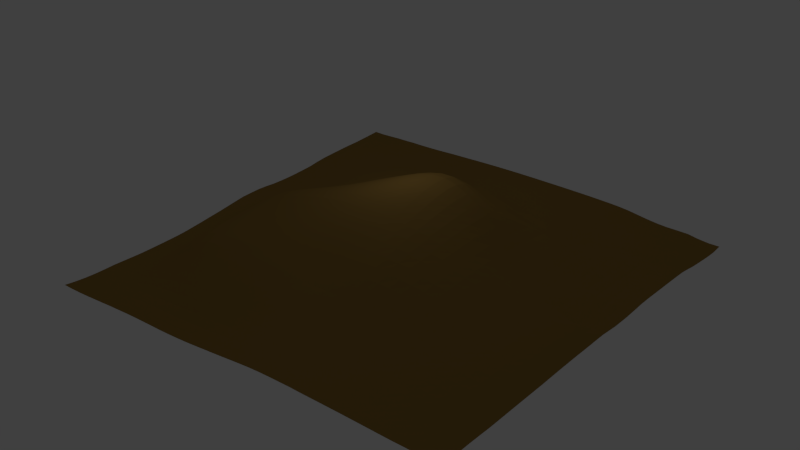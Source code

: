 # Source: level1.blend  (saved by Blender 2.75.0; exported with 4.5.12 LTS)
import bpy
from mathutils import Matrix  # noqa: F401  (used for matrix-valued properties, if any)

bpy.ops.wm.read_factory_settings(use_empty=True)
scene = bpy.context.scene
scene.name = 'Scene'

# ---- collections
col_collection_1 = bpy.data.collections.new('Collection 1'); scene.collection.children.link(col_collection_1)

# ---- materials (node trees are filled in below, after node groups)
mat_ground = bpy.data.materials.new('Ground')
mat_ground.alpha_threshold = 0.0
mat_ground.use_transparent_shadow = False
mat_ground.diffuse_color = (0.3264, 0.194, 0.04855, 1.0)
mat_ground.roughness = 0.5

# ---- material node trees

# ---- world
world_world = bpy.data.worlds.new('World'); scene.world = world_world
world_world.color = (0.05088, 0.05088, 0.05088)
world_world.use_sun_shadow = False
world_world.sun_shadow_jitter_overblur = 0.0
world_world.cycles.sampling_method = 'MANUAL'
world_world.cycles.sample_map_resolution = 256

# ---- lights
light_point = bpy.data.lights.new('Point', 'POINT')
light_point.transmission_factor = 0.0
light_point.energy = 1.5e+04
light_point.shadow_buffer_clip_start = 0.5
light_point.shadow_soft_size = 0.1
light_point.shadow_maximum_resolution = 0.006
light_point.use_absolute_resolution = True
light_point.cycles.use_multiple_importance_sampling = False

# ---- meshes
me_level = bpy.data.meshes.new('Level')
me_level.from_pydata([(-9.873, -10.05, -0.8137), (-9.362, -10.04, -0.8186), (-8.839, -10.04, -0.8019), (-8.333, -10.04, -0.7713), (-7.833, -10.04, -0.7335), (-7.332, -10.04, -0.6964), (-6.828, -10.03, -0.6628), (-6.323, -10.03, -0.6329), (-5.816, -10.02, -0.6084), (-5.306, -10.01, -0.5929), (-4.794, -10.0, -0.5869), (-4.28, -9.987, -0.5865), (-3.766, -9.971, -0.5903), (-3.254, -9.956, -0.5832), (-2.744, -9.944, -0.5638), (-2.236, -9.935, -0.532), (-1.73, -9.929, -0.4873), (-1.225, -9.93, -0.4332), (-0.7206, -9.939, -0.3729), (-0.2169, -9.95, -0.3079), (0.2867, -9.961, -0.2409), (0.7904, -9.972, -0.1749), (1.295, -9.982, -0.1171), (1.802, -9.99, -0.07487), (2.312, -9.996, -0.04674), (2.822, -10.0, -0.02836), (3.334, -10.0, -0.01623), (3.847, -10.01, -0.009025), (4.36, -10.01, -0.004557), (4.874, -10.01, -0.0002155), (5.387, -10.01, 0.002778), (5.901, -10.01, 0.003577), (6.414, -10.01, 0.00236), (6.926, -10.01, -9.161e-05), (7.438, -10.01, -0.002546), (7.95, -10.01, -0.004075), (8.463, -10.0, -0.004501), (8.975, -10.0, -0.004447), (9.487, -10.0, -0.004643), (9.999, -9.999, -0.005684), (-9.857, -9.54, -0.8666), (-9.337, -9.535, -0.8563), (-8.821, -9.532, -0.8321), (-8.325, -9.541, -0.7964), (-7.832, -9.551, -0.7528), (-7.335, -9.559, -0.705), (-6.835, -9.562, -0.6572), (-6.333, -9.563, -0.6137), (-5.826, -9.562, -0.5792), (-5.316, -9.557, -0.5561), (-4.803, -9.547, -0.5442), (-4.287, -9.535, -0.5444), (-3.771, -9.52, -0.5445), (-3.259, -9.507, -0.5258), (-2.75, -9.496, -0.4958), (-2.242, -9.489, -0.4573), (-1.736, -9.484, -0.4096), (-1.23, -9.483, -0.3541), (-0.7239, -9.487, -0.2922), (-0.2175, -9.495, -0.2258), (0.2892, -9.506, -0.1564), (0.7956, -9.516, -0.08803), (1.302, -9.526, -0.02871), (1.81, -9.532, 0.01535), (2.319, -9.537, 0.04474), (2.829, -9.54, 0.06262), (3.34, -9.543, 0.07217), (3.852, -9.545, 0.07528), (4.367, -9.549, 0.07714), (4.884, -9.552, 0.07886), (5.401, -9.554, 0.07838), (5.918, -9.552, 0.07408), (6.433, -9.547, 0.06555), (6.947, -9.54, 0.05388), (7.459, -9.531, 0.04083), (7.969, -9.521, 0.02799), (8.478, -9.512, 0.01674), (8.986, -9.503, 0.007258), (9.494, -9.495, -0.001351), (10.0, -9.488, -0.009347), (-9.84, -9.031, -0.8954), (-9.319, -9.029, -0.8788), (-8.819, -9.037, -0.851), (-8.327, -9.053, -0.8112), (-7.836, -9.069, -0.759), (-7.343, -9.082, -0.6986), (-6.846, -9.09, -0.6349), (-6.345, -9.096, -0.5761), (-5.84, -9.098, -0.5292), (-5.33, -9.098, -0.4952), (-4.817, -9.092, -0.4733), (-4.3, -9.084, -0.4657), (-3.784, -9.074, -0.452), (-3.272, -9.063, -0.4231), (-2.762, -9.055, -0.3898), (-2.252, -9.048, -0.3514), (-1.744, -9.044, -0.306), (-1.236, -9.043, -0.2537), (-0.7267, -9.044, -0.1939), (-0.2172, -9.049, -0.1267), (0.2922, -9.057, -0.05589), (0.8011, -9.065, 0.01251), (1.309, -9.073, 0.07122), (1.818, -9.078, 0.1154), (2.327, -9.082, 0.1454), (2.837, -9.085, 0.1636), (3.348, -9.087, 0.1729), (3.861, -9.09, 0.1754), (4.378, -9.094, 0.1766), (4.898, -9.097, 0.176), (5.419, -9.097, 0.1707), (5.939, -9.092, 0.1593), (6.457, -9.083, 0.1423), (6.972, -9.07, 0.121), (7.483, -9.055, 0.09649), (7.991, -9.038, 0.07087), (8.497, -9.021, 0.04628), (9.0, -9.006, 0.02443), (9.503, -8.991, 0.004405), (10.01, -8.978, -0.01457), (-9.83, -8.523, -0.9091), (-9.32, -8.532, -0.8905), (-8.826, -8.549, -0.8602), (-8.337, -8.571, -0.8142), (-7.847, -8.59, -0.7488), (-7.356, -8.605, -0.6711), (-6.862, -8.618, -0.5898), (-6.363, -8.627, -0.5127), (-5.859, -8.633, -0.4491), (-5.351, -8.636, -0.3978), (-4.838, -8.634, -0.3586), (-4.323, -8.629, -0.3253), (-3.81, -8.622, -0.2877), (-3.297, -8.616, -0.2524), (-2.783, -8.61, -0.2218), (-2.27, -8.606, -0.1905), (-1.758, -8.603, -0.152), (-1.246, -8.602, -0.1062), (-0.7331, -8.603, -0.0546), (-0.2194, -8.606, 0.005626), (0.2939, -8.612, 0.07052), (0.8059, -8.618, 0.1343), (1.317, -8.624, 0.1894), (1.827, -8.628, 0.2313), (2.337, -8.631, 0.2602), (2.848, -8.634, 0.2778), (3.359, -8.636, 0.2866), (3.873, -8.639, 0.2891), (4.392, -8.643, 0.2897), (4.915, -8.645, 0.2867), (5.44, -8.642, 0.2761), (5.964, -8.634, 0.2579), (6.485, -8.62, 0.2329), (7.002, -8.602, 0.2019), (7.513, -8.58, 0.166), (8.019, -8.557, 0.1274), (8.52, -8.533, 0.08791), (9.019, -8.51, 0.05032), (9.516, -8.489, 0.01594), (10.01, -8.468, -0.01668), (-9.829, -8.018, -0.9083), (-9.329, -8.038, -0.8893), (-8.84, -8.064, -0.8563), (-8.353, -8.089, -0.8018), (-7.865, -8.111, -0.7207), (-7.376, -8.128, -0.622), (-6.884, -8.143, -0.5182), (-6.388, -8.155, -0.418), (-5.886, -8.165, -0.3299), (-5.379, -8.17, -0.2523), (-4.869, -8.17, -0.1846), (-4.357, -8.167, -0.1262), (-3.844, -8.164, -0.07748), (-3.328, -8.162, -0.03881), (-2.812, -8.16, -0.00855), (-2.296, -8.159, 0.01778), (-1.779, -8.159, 0.04815), (-1.262, -8.159, 0.08338), (-0.7438, -8.161, 0.1229), (-0.2248, -8.164, 0.1712), (0.2935, -8.168, 0.2253), (0.8099, -8.173, 0.2796), (1.324, -8.177, 0.3276), (1.837, -8.181, 0.3646), (2.349, -8.184, 0.3901), (2.86, -8.186, 0.4053), (3.372, -8.189, 0.4124), (3.887, -8.191, 0.4143), (4.41, -8.194, 0.4136), (4.938, -8.193, 0.4069), (5.467, -8.186, 0.3908), (5.995, -8.173, 0.3661), (6.518, -8.155, 0.3329), (7.036, -8.131, 0.2924), (7.547, -8.104, 0.2457), (8.051, -8.075, 0.1948), (8.549, -8.045, 0.1411), (9.042, -8.016, 0.08756), (9.533, -7.987, 0.03685), (10.02, -7.959, -0.01128), (-9.835, -7.515, -0.9061), (-9.344, -7.545, -0.8789), (-8.859, -7.577, -0.8412), (-8.374, -7.605, -0.7756), (-7.889, -7.629, -0.675), (-7.403, -7.648, -0.5503), (-6.914, -7.665, -0.4168), (-6.421, -7.679, -0.2823), (-5.922, -7.688, -0.1585), (-5.418, -7.695, -0.05354), (-4.91, -7.698, 0.03163), (-4.397, -7.7, 0.09932), (-3.882, -7.701, 0.1528), (-3.364, -7.704, 0.1946), (-2.845, -7.707, 0.2266), (-2.325, -7.709, 0.2517), (-1.804, -7.712, 0.2763), (-1.282, -7.714, 0.3024), (-0.7584, -7.717, 0.3306), (-0.2332, -7.72, 0.3652), (0.2911, -7.724, 0.4059), (0.8132, -7.728, 0.4474), (1.332, -7.732, 0.4849), (1.849, -7.735, 0.5145), (2.363, -7.738, 0.5346), (2.875, -7.74, 0.5457), (3.388, -7.742, 0.55), (3.906, -7.744, 0.5507), (4.433, -7.743, 0.5468), (4.965, -7.737, 0.5347), (5.498, -7.725, 0.5123), (6.029, -7.706, 0.4801), (6.555, -7.683, 0.438), (7.074, -7.655, 0.3881), (7.585, -7.623, 0.3307), (8.087, -7.589, 0.2677), (8.581, -7.555, 0.201), (9.068, -7.52, 0.133), (9.553, -7.485, 0.06577), (10.04, -7.451, 0.0002292), (-9.842, -7.013, -0.9254), (-9.362, -7.051, -0.8781), (-8.882, -7.087, -0.8291), (-8.4, -7.117, -0.7465), (-7.918, -7.141, -0.6201), (-7.435, -7.161, -0.4611), (-6.95, -7.179, -0.2861), (-6.461, -7.193, -0.1117), (-5.966, -7.205, 0.04325), (-5.464, -7.214, 0.1689), (-4.955, -7.222, 0.2653), (-4.44, -7.228, 0.3383), (-3.922, -7.235, 0.3953), (-3.402, -7.242, 0.4403), (-2.88, -7.249, 0.4749), (-2.357, -7.256, 0.5005), (-1.832, -7.262, 0.5214), (-1.305, -7.267, 0.5403), (-0.7757, -7.271, 0.5584), (-0.2439, -7.274, 0.5794), (0.2875, -7.278, 0.6052), (0.8165, -7.282, 0.6333), (1.342, -7.286, 0.6593), (1.863, -7.289, 0.6802), (2.379, -7.292, 0.6938), (2.893, -7.293, 0.7), (3.408, -7.294, 0.7012), (3.931, -7.292, 0.6985), (4.461, -7.285, 0.6887), (4.997, -7.272, 0.6689), (5.534, -7.254, 0.6383), (6.067, -7.23, 0.5968), (6.595, -7.201, 0.5453), (7.114, -7.169, 0.485), (7.623, -7.133, 0.4161), (8.122, -7.096, 0.3412), (8.613, -7.058, 0.2618), (9.096, -7.02, 0.1804), (9.573, -6.981, 0.0981), (10.05, -6.942, 0.01604), (-9.857, -6.509, -0.9493), (-9.382, -6.553, -0.8939), (-8.907, -6.592, -0.8312), (-8.429, -6.622, -0.7281), (-7.95, -6.647, -0.5693), (-7.472, -6.667, -0.3653), (-6.992, -6.685, -0.1405), (-6.508, -6.701, 0.07545), (-6.016, -6.716, 0.262), (-5.515, -6.729, 0.4073), (-5.004, -6.741, 0.5117), (-4.487, -6.752, 0.5869), (-3.966, -6.764, 0.645), (-3.443, -6.776, 0.6922), (-2.917, -6.788, 0.7297), (-2.391, -6.799, 0.7569), (-1.862, -6.808, 0.7746), (-1.33, -6.814, 0.7852), (-0.7939, -6.819, 0.7927), (-0.2552, -6.823, 0.8015), (0.2841, -6.827, 0.8141), (0.8211, -6.832, 0.8301), (1.353, -6.837, 0.8469), (1.88, -6.841, 0.8609), (2.399, -6.844, 0.8689), (2.916, -6.844, 0.8709), (3.435, -6.84, 0.8685), (3.962, -6.831, 0.859), (4.496, -6.817, 0.8396), (5.035, -6.797, 0.809), (5.573, -6.771, 0.7671), (6.108, -6.742, 0.7143), (6.635, -6.708, 0.6516), (7.153, -6.672, 0.5793), (7.66, -6.634, 0.499), (8.157, -6.595, 0.4123), (8.643, -6.555, 0.321), (9.121, -6.514, 0.227), (9.593, -6.473, 0.1311), (10.06, -6.431, 0.03444), (-9.876, -5.998, -0.9713), (-9.409, -6.045, -0.9161), (-8.94, -6.085, -0.8456), (-8.464, -6.116, -0.7228), (-7.988, -6.141, -0.5243), (-7.514, -6.162, -0.2636), (-7.039, -6.181, 0.0166), (-6.56, -6.2, 0.2766), (-6.073, -6.22, 0.4966), (-5.572, -6.238, 0.6591), (-5.058, -6.255, 0.7668), (-4.537, -6.272, 0.8398), (-4.011, -6.288, 0.8962), (-3.484, -6.304, 0.9436), (-2.955, -6.321, 0.9831), (-2.425, -6.337, 1.012), (-1.892, -6.349, 1.027), (-1.354, -6.355, 1.028), (-0.8115, -6.359, 1.024), (-0.2657, -6.362, 1.021), (0.2817, -6.367, 1.023), (0.8278, -6.374, 1.031), (1.368, -6.381, 1.044), (1.9, -6.387, 1.057), (2.424, -6.39, 1.066), (2.944, -6.387, 1.066), (3.469, -6.377, 1.057), (4.0, -6.36, 1.035), (4.538, -6.337, 1.001), (5.078, -6.309, 0.9556), (5.617, -6.276, 0.8983), (6.15, -6.241, 0.8308), (6.676, -6.204, 0.7546), (7.191, -6.165, 0.6694), (7.695, -6.125, 0.5769), (8.187, -6.085, 0.4783), (8.67, -6.044, 0.3758), (9.143, -6.003, 0.2701), (9.611, -5.962, 0.1623), (10.07, -5.92, 0.05239), (-9.919, -5.471, -0.9924), (-9.458, -5.519, -0.9383), (-8.986, -5.561, -0.8611), (-8.508, -5.594, -0.7175), (-8.033, -5.621, -0.4755), (-7.562, -5.644, -0.1603), (-7.092, -5.665, 0.1701), (-6.618, -5.688, 0.4761), (-6.135, -5.713, 0.7325), (-5.633, -5.738, 0.9086), (-5.115, -5.761, 1.014), (-4.588, -5.783, 1.083), (-4.057, -5.804, 1.138), (-3.526, -5.825, 1.185), (-2.993, -5.847, 1.226), (-2.458, -5.866, 1.255), (-1.919, -5.88, 1.266), (-1.376, -5.886, 1.261), (-0.8271, -5.889, 1.249), (-0.2741, -5.891, 1.236), (0.2815, -5.895, 1.23), (0.8364, -5.902, 1.236), (1.384, -5.914, 1.257), (1.922, -5.925, 1.281), (2.452, -5.929, 1.296), (2.98, -5.922, 1.293), (3.51, -5.905, 1.269), (4.046, -5.878, 1.23), (4.586, -5.845, 1.176), (5.126, -5.808, 1.111), (5.663, -5.769, 1.033), (6.193, -5.729, 0.9463), (6.714, -5.688, 0.8533), (7.225, -5.648, 0.7535), (7.725, -5.608, 0.6474), (8.213, -5.568, 0.5372), (8.692, -5.528, 0.4239), (9.161, -5.488, 0.3081), (9.624, -5.448, 0.1902), (10.08, -5.407, 0.06914), (-9.952, -4.944, -1.006), (-9.501, -4.988, -0.9507), (-9.029, -5.028, -0.8662), (-8.552, -5.063, -0.7007), (-8.078, -5.091, -0.4273), (-7.608, -5.115, -0.08339), (-7.14, -5.139, 0.2815), (-6.669, -5.164, 0.6254), (-6.188, -5.191, 0.9058), (-5.685, -5.221, 1.088), (-5.163, -5.25, 1.195), (-4.633, -5.279, 1.272), (-4.1, -5.305, 1.336), (-3.565, -5.331, 1.391), (-3.028, -5.355, 1.437), (-2.487, -5.376, 1.471), (-1.943, -5.392, 1.49), (-1.394, -5.401, 1.49), (-0.8387, -5.405, 1.477), (-0.279, -5.406, 1.46), (0.2837, -5.409, 1.451), (0.8454, -5.42, 1.463), (1.401, -5.436, 1.496), (1.947, -5.452, 1.532), (2.486, -5.456, 1.551), (3.022, -5.445, 1.541), (3.559, -5.42, 1.503), (4.099, -5.384, 1.443), (4.639, -5.342, 1.366), (5.177, -5.297, 1.275), (5.709, -5.252, 1.172), (6.234, -5.207, 1.061), (6.749, -5.165, 0.9468), (7.255, -5.124, 0.8299), (7.75, -5.084, 0.71), (8.234, -5.045, 0.5887), (8.709, -5.007, 0.4662), (9.175, -4.969, 0.3418), (9.635, -4.932, 0.2145), (10.09, -4.894, 0.08468), (-9.971, -4.42, -1.005), (-9.523, -4.458, -0.9483), (-9.058, -4.495, -0.858), (-8.585, -4.527, -0.6805), (-8.112, -4.555, -0.3954), (-7.643, -4.581, -0.03879), (-7.175, -4.606, 0.345), (-6.705, -4.633, 0.7074), (-6.221, -4.661, 0.995), (-5.719, -4.692, 1.188), (-5.199, -4.724, 1.313), (-4.671, -4.755, 1.406), (-4.138, -4.785, 1.487), (-3.601, -4.814, 1.561), (-3.061, -4.842, 1.625), (-2.517, -4.868, 1.679), (-1.967, -4.889, 1.715), (-1.412, -4.902, 1.728), (-0.8497, -4.909, 1.722), (-0.283, -4.912, 1.708), (0.2865, -4.916, 1.701), (0.8552, -4.929, 1.715), (1.419, -4.948, 1.753), (1.975, -4.964, 1.793), (2.524, -4.967, 1.81), (3.07, -4.95, 1.791), (3.613, -4.917, 1.736), (4.155, -4.873, 1.655), (4.695, -4.824, 1.553), (5.228, -4.774, 1.436), (5.754, -4.725, 1.305), (6.271, -4.678, 1.168), (6.78, -4.635, 1.032), (7.28, -4.594, 0.8974), (7.77, -4.555, 0.7645), (8.25, -4.519, 0.6333), (8.722, -4.484, 0.5022), (9.185, -4.449, 0.3697), (9.642, -4.415, 0.2354), (10.1, -4.38, 0.09873), (-9.985, -3.898, -0.9985), (-9.537, -3.93, -0.9411), (-9.076, -3.962, -0.8408), (-8.606, -3.992, -0.6503), (-8.135, -4.019, -0.3567), (-7.667, -4.045, 9.04e-05), (-7.2, -4.07, 0.3818), (-6.728, -4.097, 0.7498), (-6.245, -4.126, 1.049), (-5.744, -4.157, 1.262), (-5.229, -4.189, 1.412), (-4.704, -4.222, 1.527), (-4.172, -4.254, 1.628), (-3.636, -4.286, 1.722), (-3.095, -4.318, 1.81), (-2.547, -4.347, 1.886), (-1.993, -4.372, 1.94), (-1.431, -4.389, 1.968), (-0.8619, -4.4, 1.974), (-0.2873, -4.406, 1.968), (0.2903, -4.413, 1.966), (0.8674, -4.426, 1.981), (1.44, -4.444, 2.016), (2.007, -4.458, 2.052), (2.568, -4.456, 2.06), (3.122, -4.433, 2.026), (3.67, -4.394, 1.951), (4.212, -4.345, 1.846), (4.748, -4.292, 1.719), (5.275, -4.24, 1.575), (5.794, -4.189, 1.419), (6.303, -4.142, 1.259), (6.805, -4.1, 1.104), (7.299, -4.061, 0.9554), (7.785, -4.025, 0.8117), (8.262, -3.991, 0.6718), (8.731, -3.959, 0.5334), (9.192, -3.928, 0.3947), (9.648, -3.897, 0.2542), (10.1, -3.866, 0.1108), (-9.998, -3.376, -0.9734), (-9.548, -3.403, -0.9129), (-9.087, -3.431, -0.8015), (-8.619, -3.458, -0.5943), (-8.15, -3.484, -0.298), (-7.682, -3.509, 0.04814), (-7.214, -3.534, 0.4144), (-6.743, -3.559, 0.7749), (-6.262, -3.587, 1.089), (-5.765, -3.617, 1.325), (-5.255, -3.649, 1.501), (-4.734, -3.682, 1.639), (-4.205, -3.715, 1.762), (-3.669, -3.749, 1.879), (-3.127, -3.783, 1.989), (-2.578, -3.814, 2.085), (-2.019, -3.841, 2.156), (-1.451, -3.862, 2.201), (-0.875, -3.877, 2.223), (-0.2919, -3.887, 2.23), (0.2951, -3.896, 2.235), (0.8822, -3.908, 2.25), (1.466, -3.923, 2.276), (2.044, -3.931, 2.298), (2.614, -3.923, 2.289), (3.175, -3.895, 2.234), (3.726, -3.852, 2.137), (4.266, -3.801, 2.008), (4.796, -3.748, 1.857), (5.317, -3.696, 1.69), (5.827, -3.647, 1.512), (6.329, -3.602, 1.333), (6.825, -3.562, 1.164), (7.314, -3.526, 1.005), (7.796, -3.492, 0.8528), (8.271, -3.462, 0.7062), (8.737, -3.433, 0.5616), (9.197, -3.406, 0.4164), (9.651, -3.378, 0.2689), (10.1, -3.352, 0.1196), (-10.01, -2.855, -0.928), (-9.557, -2.878, -0.8675), (-9.094, -2.902, -0.7461), (-8.628, -2.927, -0.5275), (-8.16, -2.951, -0.2355), (-7.692, -2.974, 0.09742), (-7.223, -2.997, 0.4483), (-6.752, -3.021, 0.7983), (-6.274, -3.046, 1.122), (-5.782, -3.075, 1.382), (-5.277, -3.105, 1.582), (-4.761, -3.138, 1.744), (-4.235, -3.171, 1.891), (-3.701, -3.205, 2.03), (-3.159, -3.238, 2.16), (-2.607, -3.27, 2.271), (-2.045, -3.298, 2.36), (-1.472, -3.321, 2.424), (-0.8885, -3.339, 2.464), (-0.2965, -3.352, 2.485), (0.3009, -3.363, 2.497), (0.8993, -3.374, 2.509), (1.494, -3.384, 2.522), (2.083, -3.386, 2.523), (2.661, -3.373, 2.492), (3.227, -3.341, 2.415), (3.778, -3.297, 2.293), (4.315, -3.247, 2.141), (4.839, -3.196, 1.968), (5.351, -3.147, 1.781), (5.854, -3.102, 1.586), (6.349, -3.06, 1.392), (6.84, -3.023, 1.212), (7.325, -2.99, 1.044), (7.804, -2.959, 0.8865), (8.276, -2.932, 0.7339), (8.741, -2.907, 0.5829), (9.199, -2.883, 0.4314), (9.653, -2.859, 0.279), (10.1, -2.836, 0.1257), (-10.02, -2.336, -0.8817), (-9.563, -2.355, -0.8175), (-9.1, -2.376, -0.6886), (-8.633, -2.398, -0.467), (-8.165, -2.419, -0.1823), (-7.697, -2.44, 0.1402), (-7.228, -2.461, 0.481), (-6.757, -2.482, 0.8245), (-6.282, -2.505, 1.154), (-5.795, -2.53, 1.433), (-5.296, -2.558, 1.656), (-4.784, -2.589, 1.841), (-4.262, -2.62, 2.011), (-3.729, -2.651, 2.167), (-3.186, -2.682, 2.311), (-2.634, -2.712, 2.44), (-2.069, -2.74, 2.547), (-1.491, -2.764, 2.631), (-0.9015, -2.785, 2.69), (-0.3008, -2.801, 2.726), (0.3074, -2.813, 2.744), (0.9178, -2.823, 2.751), (1.524, -2.83, 2.746), (2.123, -2.827, 2.724), (2.709, -2.81, 2.669), (3.277, -2.778, 2.569), (3.826, -2.735, 2.424), (4.357, -2.687, 2.25), (4.873, -2.64, 2.056), (5.379, -2.595, 1.85), (5.874, -2.553, 1.639), (6.363, -2.516, 1.434), (6.849, -2.483, 1.245), (7.331, -2.453, 1.073), (7.807, -2.426, 0.9096), (8.278, -2.402, 0.752), (8.741, -2.38, 0.5963), (9.199, -2.36, 0.441), (9.653, -2.34, 0.2854), (10.1, -2.32, 0.129), (-10.03, -1.817, -0.8272), (-9.568, -1.833, -0.7642), (-9.103, -1.851, -0.6375), (-8.635, -1.871, -0.4204), (-8.167, -1.89, -0.1425), (-7.699, -1.908, 0.1729), (-7.23, -1.926, 0.508), (-6.76, -1.944, 0.8486), (-6.287, -1.962, 1.182), (-5.805, -1.983, 1.475), (-5.309, -2.008, 1.71), (-4.8, -2.035, 1.913), (-4.279, -2.062, 2.095), (-3.747, -2.09, 2.263), (-3.204, -2.117, 2.422), (-2.651, -2.142, 2.571), (-2.085, -2.166, 2.701), (-1.505, -2.189, 2.809), (-0.9112, -2.209, 2.891), (-0.3033, -2.228, 2.945), (0.3148, -2.245, 2.973), (0.9372, -2.258, 2.975), (1.555, -2.265, 2.955), (2.163, -2.26, 2.909), (2.754, -2.242, 2.828), (3.323, -2.209, 2.702), (3.867, -2.168, 2.533), (4.392, -2.124, 2.336), (4.9, -2.081, 2.121), (5.397, -2.04, 1.897), (5.885, -2.004, 1.67), (6.369, -1.971, 1.456), (6.852, -1.941, 1.264), (7.332, -1.915, 1.088), (7.807, -1.892, 0.9217), (8.275, -1.872, 0.7607), (8.738, -1.853, 0.6015), (9.196, -1.836, 0.443), (9.65, -1.82, 0.2847), (10.1, -1.804, 0.1272), (-10.03, -1.299, -0.7714), (-9.571, -1.313, -0.712), (-9.104, -1.329, -0.5933), (-8.635, -1.346, -0.3848), (-8.166, -1.363, -0.1143), (-7.697, -1.378, 0.1942), (-7.228, -1.393, 0.5235), (-6.758, -1.407, 0.8608), (-6.286, -1.421, 1.194), (-5.804, -1.437, 1.482), (-5.306, -1.459, 1.71), (-4.795, -1.482, 1.91), (-4.272, -1.506, 2.095), (-3.737, -1.528, 2.269), (-3.193, -1.548, 2.437), (-2.639, -1.565, 2.602), (-2.075, -1.58, 2.761), (-1.498, -1.594, 2.907), (-0.9055, -1.608, 3.026), (-0.2976, -1.624, 3.116), (0.3244, -1.647, 3.172), (0.9566, -1.671, 3.186), (1.587, -1.687, 3.158), (2.203, -1.686, 3.09), (2.797, -1.668, 2.978), (3.363, -1.637, 2.821), (3.902, -1.598, 2.624), (4.418, -1.557, 2.402), (4.918, -1.519, 2.164), (5.407, -1.484, 1.92), (5.888, -1.452, 1.679), (6.369, -1.424, 1.461), (6.85, -1.399, 1.268), (7.329, -1.377, 1.092), (7.803, -1.358, 0.9246), (8.27, -1.341, 0.761), (8.732, -1.326, 0.5988), (9.19, -1.313, 0.4377), (9.644, -1.3, 0.2784), (10.1, -1.287, 0.1214), (-10.03, -0.7828, -0.7038), (-9.571, -0.7964, -0.6521), (-9.102, -0.8105, -0.5436), (-8.631, -0.8247, -0.3477), (-8.159, -0.8388, -0.09048), (-7.688, -0.8522, 0.2038), (-7.216, -0.8645, 0.5185), (-6.744, -0.8754, 0.8399), (-6.27, -0.8854, 1.153), (-5.784, -0.8982, 1.422), (-5.281, -0.9164, 1.638), (-4.765, -0.9361, 1.831), (-4.24, -0.9541, 2.016), (-3.704, -0.9689, 2.198), (-3.161, -0.9796, 2.383), (-2.61, -0.9853, 2.569), (-2.049, -0.9867, 2.755), (-1.476, -0.9873, 2.934), (-0.8886, -0.9893, 3.093), (-0.2838, -0.9972, 3.224), (0.3374, -1.016, 3.321), (0.9741, -1.05, 3.373), (1.616, -1.084, 3.356), (2.24, -1.096, 3.269), (2.835, -1.085, 3.121), (3.397, -1.057, 2.924), (3.927, -1.022, 2.695), (4.435, -0.9859, 2.445), (4.926, -0.9532, 2.184), (5.399, -0.9262, 1.903), (5.869, -0.9023, 1.637), (6.342, -0.8811, 1.402), (6.819, -0.8617, 1.199), (7.297, -0.8436, 1.022), (7.767, -0.8289, 0.8469), (8.244, -0.814, 0.7054), (8.716, -0.8004, 0.571), (9.182, -0.789, 0.4289), (9.637, -0.7799, 0.2686), (10.09, -0.7712, 0.1119), (-10.03, -0.2704, -0.635), (-9.567, -0.2827, -0.5867), (-9.096, -0.2943, -0.4847), (-8.621, -0.307, -0.3059), (-8.144, -0.3199, -0.07272), (-7.667, -0.3319, 0.1949), (-7.19, -0.3423, 0.4794), (-6.712, -0.3514, 0.7646), (-6.23, -0.3596, 1.04), (-5.742, -0.3684, 1.295), (-5.238, -0.3808, 1.511), (-4.721, -0.3939, 1.705), (-4.196, -0.4041, 1.897), (-3.663, -0.4099, 2.089), (-3.123, -0.4101, 2.29), (-2.575, -0.4024, 2.497), (-2.018, -0.389, 2.706), (-1.451, -0.3743, 2.912), (-0.869, -0.3608, 3.106), (-0.2704, -0.3535, 3.279), (0.3476, -0.3597, 3.418), (0.9851, -0.3894, 3.512), (1.635, -0.4389, 3.526), (2.268, -0.4743, 3.431), (2.863, -0.4784, 3.242), (3.418, -0.4611, 3.003), (3.941, -0.4346, 2.74), (4.44, -0.4073, 2.463), (4.91, -0.386, 2.151), (5.377, -0.367, 1.851), (5.843, -0.3507, 1.573), (6.315, -0.3357, 1.338), (6.786, -0.3227, 1.125), (7.255, -0.3113, 0.9286), (7.723, -0.3013, 0.7455), (8.181, -0.2944, 0.5587), (8.646, -0.2865, 0.4032), (9.115, -0.2778, 0.2708), (9.605, -0.265, 0.1973), (10.08, -0.2554, 0.0959), (-10.03, 0.239, -0.5702), (-9.559, 0.2298, -0.5269), (-9.083, 0.2191, -0.4359), (-8.601, 0.2062, -0.2797), (-8.118, 0.1939, -0.07552), (-7.636, 0.1835, 0.1609), (-7.154, 0.1753, 0.4117), (-6.67, 0.169, 0.6635), (-6.183, 0.164, 0.9102), (-5.691, 0.1593, 1.147), (-5.19, 0.1534, 1.365), (-4.675, 0.1481, 1.563), (-4.151, 0.1463, 1.759), (-3.619, 0.1496, 1.96), (-3.082, 0.1606, 2.172), (-2.539, 0.1822, 2.397), (-1.988, 0.2101, 2.624), (-1.426, 0.2401, 2.848), (-0.8516, 0.2707, 3.067), (-0.2612, 0.2989, 3.275), (0.3501, 0.3132, 3.448), (0.9838, 0.3023, 3.58), (1.636, 0.2525, 3.621), (2.276, 0.192, 3.531), (2.87, 0.1605, 3.311), (3.421, 0.1561, 3.037), (3.938, 0.1659, 2.748), (4.422, 0.1771, 2.428), (4.891, 0.1875, 2.108), (5.354, 0.1964, 1.794), (5.819, 0.2043, 1.514), (6.292, 0.2126, 1.282), (6.759, 0.2189, 1.062), (7.222, 0.2235, 0.8511), (7.69, 0.2289, 0.6705), (8.151, 0.2325, 0.4927), (8.613, 0.2358, 0.3308), (9.076, 0.2392, 0.1827), (9.549, 0.2445, 0.06656), (10.04, 0.2537, 0.005221), (-10.02, 0.7487, -0.5445), (-9.547, 0.7411, -0.4986), (-9.064, 0.7292, -0.4158), (-8.575, 0.7159, -0.2808), (-8.086, 0.7046, -0.1024), (-7.6, 0.6965, 0.1067), (-7.114, 0.6915, 0.3297), (-6.627, 0.689, 0.5564), (-6.138, 0.6886, 0.7831), (-5.644, 0.6893, 1.006), (-5.144, 0.6901, 1.22), (-4.631, 0.6917, 1.418), (-4.108, 0.6984, 1.616), (-3.578, 0.7105, 1.819), (-3.043, 0.7321, 2.039), (-2.506, 0.7666, 2.278), (-1.961, 0.8076, 2.517), (-1.406, 0.8503, 2.749), (-0.8391, 0.8965, 2.979), (-0.258, 0.9453, 3.203), (0.3418, 0.9867, 3.401), (0.9663, 1.002, 3.542), (1.611, 0.9662, 3.588), (2.246, 0.887, 3.497), (2.842, 0.8211, 3.275), (3.397, 0.7901, 3.003), (3.917, 0.7771, 2.708), (4.397, 0.7691, 2.373), (4.869, 0.7656, 2.051), (5.333, 0.763, 1.738), (5.801, 0.7622, 1.466), (6.274, 0.763, 1.238), (6.737, 0.7615, 1.006), (7.199, 0.7604, 0.7971), (7.666, 0.7607, 0.6166), (8.132, 0.7609, 0.4505), (8.592, 0.76, 0.288), (9.053, 0.7591, 0.1357), (9.52, 0.7594, 0.005473), (10.01, 0.7631, -0.07611), (-10.01, 1.258, -0.5296), (-9.531, 1.25, -0.4942), (-9.04, 1.236, -0.4241), (-8.544, 1.223, -0.3067), (-8.051, 1.214, -0.1493), (-7.562, 1.208, 0.03827), (-7.075, 1.208, 0.2409), (-6.587, 1.21, 0.4494), (-6.097, 1.215, 0.6629), (-5.604, 1.223, 0.8792), (-5.106, 1.232, 1.094), (-4.594, 1.242, 1.29), (-4.072, 1.257, 1.484), (-3.542, 1.278, 1.686), (-3.009, 1.31, 1.907), (-2.478, 1.353, 2.152), (-1.94, 1.402, 2.392), (-1.391, 1.451, 2.616), (-0.8315, 1.506, 2.837), (-0.2606, 1.57, 3.058), (0.3275, 1.625, 3.237), (0.933, 1.657, 3.363), (1.553, 1.635, 3.388), (2.169, 1.545, 3.282), (2.768, 1.457, 3.089), (3.336, 1.405, 2.853), (3.873, 1.382, 2.602), (4.368, 1.364, 2.297), (4.843, 1.345, 1.981), (5.315, 1.331, 1.686), (5.786, 1.321, 1.424), (6.26, 1.314, 1.197), (6.722, 1.305, 0.9659), (7.183, 1.298, 0.7569), (7.653, 1.294, 0.5849), (8.116, 1.289, 0.4156), (8.576, 1.284, 0.255), (9.036, 1.28, 0.1038), (9.503, 1.276, -0.02597), (9.985, 1.275, -0.1142), (-9.995, 1.763, -0.5431), (-9.512, 1.754, -0.5182), (-9.013, 1.742, -0.4541), (-8.51, 1.73, -0.3495), (-8.014, 1.723, -0.2083), (-7.524, 1.721, -0.03729), (-7.037, 1.725, 0.1498), (-6.549, 1.732, 0.3451), (-6.06, 1.744, 0.55), (-5.569, 1.76, 0.7655), (-5.072, 1.779, 0.982), (-4.56, 1.799, 1.177), (-4.04, 1.824, 1.374), (-3.517, 1.855, 1.582), (-2.989, 1.893, 1.8), (-2.461, 1.939, 2.032), (-1.927, 1.986, 2.253), (-1.382, 2.035, 2.455), (-0.8296, 2.089, 2.649), (-0.2671, 2.146, 2.823), (0.3054, 2.194, 2.96), (0.888, 2.219, 3.047), (1.481, 2.189, 3.028), (2.082, 2.132, 2.963), (2.671, 2.042, 2.8), (3.246, 1.973, 2.599), (3.8, 1.945, 2.396), (4.331, 1.943, 2.188), (4.816, 1.922, 1.901), (5.299, 1.898, 1.635), (5.778, 1.88, 1.393), (6.255, 1.865, 1.175), (6.715, 1.848, 0.9373), (7.176, 1.834, 0.7249), (7.643, 1.824, 0.5486), (8.104, 1.815, 0.383), (8.564, 1.808, 0.2322), (9.025, 1.8, 0.08425), (9.491, 1.793, -0.04225), (9.975, 1.789, -0.1251), (-9.977, 2.267, -0.5737), (-9.492, 2.262, -0.5471), (-8.988, 2.25, -0.4877), (-8.481, 2.24, -0.3935), (-7.983, 2.236, -0.2657), (-7.493, 2.239, -0.1067), (-7.006, 2.247, 0.06797), (-6.518, 2.259, 0.254), (-6.03, 2.278, 0.4568), (-5.54, 2.302, 0.6694), (-5.041, 2.329, 0.8799), (-4.535, 2.359, 1.086), (-4.023, 2.393, 1.294), (-3.505, 2.43, 1.499), (-2.981, 2.468, 1.7), (-2.453, 2.509, 1.901), (-1.919, 2.552, 2.09), (-1.378, 2.595, 2.26), (-0.8306, 2.637, 2.409), (-0.2769, 2.679, 2.533), (0.2824, 2.717, 2.634), (0.8501, 2.746, 2.713), (1.428, 2.72, 2.686), (1.996, 2.638, 2.567), (2.58, 2.567, 2.448), (3.157, 2.508, 2.301), (3.717, 2.477, 2.135), (4.261, 2.472, 1.957), (4.783, 2.473, 1.775), (5.278, 2.455, 1.553), (5.771, 2.435, 1.356), (6.254, 2.414, 1.152), (6.72, 2.389, 0.9249), (7.182, 2.369, 0.7146), (7.638, 2.352, 0.5201), (8.095, 2.338, 0.3485), (8.555, 2.327, 0.1991), (9.022, 2.321, 0.08565), (9.495, 2.312, -0.02052), (9.982, 2.306, -0.09095), (-9.963, 2.777, -0.5791), (-9.476, 2.775, -0.5542), (-8.972, 2.766, -0.502), (-8.466, 2.758, -0.4182), (-7.967, 2.757, -0.303), (-7.477, 2.764, -0.1515), (-6.99, 2.778, 0.02035), (-6.502, 2.796, 0.2045), (-6.013, 2.82, 0.4), (-5.521, 2.848, 0.6018), (-5.027, 2.883, 0.8171), (-4.525, 2.921, 1.026), (-4.014, 2.958, 1.222), (-3.496, 2.992, 1.403), (-2.973, 3.024, 1.575), (-2.446, 3.058, 1.74), (-1.913, 3.093, 1.893), (-1.375, 3.127, 2.029), (-0.834, 3.156, 2.138), (-0.2887, 3.181, 2.216), (0.2613, 3.203, 2.27), (0.8214, 3.223, 2.317), (1.392, 3.202, 2.288), (1.948, 3.131, 2.186), (2.519, 3.073, 2.095), (3.089, 3.028, 1.981), (3.641, 2.992, 1.832), (4.185, 2.98, 1.688), (4.727, 2.999, 1.576), (5.246, 2.991, 1.424), (5.75, 2.975, 1.263), (6.231, 2.95, 1.058), (6.704, 2.924, 0.856), (7.174, 2.899, 0.6736), (7.636, 2.878, 0.4948), (8.092, 2.859, 0.3232), (8.552, 2.845, 0.1804), (9.021, 2.835, 0.0712), (9.514, 2.833, 0.03608), (9.999, 2.824, -0.03676), (-9.951, 3.287, -0.5748), (-9.463, 3.289, -0.5462), (-8.965, 3.285, -0.4971), (-8.464, 3.283, -0.4216), (-7.967, 3.287, -0.3111), (-7.477, 3.298, -0.1615), (-6.989, 3.316, 0.01111), (-6.501, 3.34, 0.1934), (-6.012, 3.368, 0.383), (-5.521, 3.402, 0.582), (-5.028, 3.441, 0.7884), (-4.521, 3.478, 0.9702), (-4.007, 3.51, 1.135), (-3.488, 3.537, 1.285), (-2.965, 3.563, 1.425), (-2.438, 3.589, 1.557), (-1.907, 3.619, 1.683), (-1.371, 3.649, 1.796), (-0.838, 3.665, 1.871), (-0.3003, 3.672, 1.896), (0.2459, 3.68, 1.911), (0.8011, 3.685, 1.918), (1.364, 3.67, 1.897), (1.924, 3.626, 1.839), (2.483, 3.58, 1.769), (3.044, 3.543, 1.685), (3.585, 3.498, 1.527), (4.114, 3.476, 1.379), (4.653, 3.481, 1.277), (5.188, 3.491, 1.194), (5.703, 3.48, 1.078), (6.196, 3.47, 0.9312), (6.674, 3.45, 0.7565), (7.146, 3.424, 0.5862), (7.616, 3.401, 0.434), (8.083, 3.38, 0.2935), (8.553, 3.364, 0.1746), (9.025, 3.351, 0.07315), (9.511, 3.344, 0.02025), (9.996, 3.336, -0.03827), (-9.944, 3.8, -0.5561), (-9.454, 3.803, -0.531), (-8.96, 3.805, -0.4838), (-8.465, 3.809, -0.4043), (-7.973, 3.82, -0.2872), (-7.484, 3.836, -0.1404), (-6.997, 3.858, 0.02547), (-6.51, 3.885, 0.2035), (-6.021, 3.918, 0.3898), (-5.53, 3.955, 0.5789), (-5.028, 3.993, 0.7531), (-4.515, 4.026, 0.9029), (-3.999, 4.05, 1.033), (-3.48, 4.069, 1.15), (-2.957, 4.085, 1.256), (-2.431, 4.104, 1.359), (-1.902, 4.132, 1.467), (-1.369, 4.161, 1.562), (-0.8424, 4.167, 1.596), (-0.307, 4.165, 1.595), (0.2391, 4.171, 1.604), (0.7888, 4.168, 1.596), (1.343, 4.158, 1.583), (1.886, 4.119, 1.531), (2.44, 4.084, 1.475), (2.994, 4.033, 1.361), (3.539, 3.995, 1.235), (4.063, 3.978, 1.118), (4.597, 3.987, 1.047), (5.127, 3.98, 0.9535), (5.647, 3.968, 0.8631), (6.156, 3.959, 0.7683), (6.647, 3.957, 0.6568), (7.124, 3.948, 0.5218), (7.593, 3.921, 0.3727), (8.061, 3.897, 0.2329), (8.529, 3.876, 0.1099), (9.003, 3.861, 0.01365), (9.486, 3.85, -0.05115), (9.986, 3.846, -0.06349), (-9.941, 4.315, -0.5306), (-9.447, 4.317, -0.5106), (-8.956, 4.324, -0.4574), (-8.466, 4.335, -0.3697), (-7.977, 4.349, -0.2562), (-7.488, 4.369, -0.1224), (-7.0, 4.393, 0.0286), (-6.512, 4.423, 0.1944), (-6.02, 4.457, 0.3659), (-5.523, 4.493, 0.5313), (-5.017, 4.529, 0.6809), (-4.504, 4.559, 0.8079), (-3.989, 4.573, 0.9053), (-3.471, 4.58, 0.988), (-2.951, 4.588, 1.065), (-2.427, 4.602, 1.146), (-1.9, 4.629, 1.236), (-1.369, 4.657, 1.314), (-0.8405, 4.666, 1.331), (-0.302, 4.667, 1.328), (0.2392, 4.67, 1.336), (0.7794, 4.669, 1.332), (1.308, 4.664, 1.321), (1.846, 4.644, 1.29), (2.39, 4.607, 1.221), (2.944, 4.554, 1.109), (3.501, 4.515, 1.023), (4.038, 4.501, 0.9348), (4.557, 4.498, 0.852), (5.077, 4.479, 0.7544), (5.594, 4.459, 0.6624), (6.108, 4.445, 0.5892), (6.616, 4.447, 0.5382), (7.106, 4.46, 0.465), (7.574, 4.439, 0.3221), (8.042, 4.412, 0.1846), (8.511, 4.389, 0.06267), (8.99, 4.372, -0.02181), (9.48, 4.362, -0.06572), (9.979, 4.354, -0.08663), (-9.939, 4.831, -0.501), (-9.444, 4.835, -0.4758), (-8.955, 4.844, -0.4171), (-8.466, 4.857, -0.3357), (-7.977, 4.874, -0.2364), (-7.487, 4.895, -0.1208), (-6.997, 4.92, 0.01033), (-6.506, 4.951, 0.1561), (-6.011, 4.985, 0.31), (-5.51, 5.019, 0.4571), (-5.002, 5.052, 0.5877), (-4.491, 5.07, 0.6834), (-3.978, 5.07, 0.7455), (-3.463, 5.07, 0.8024), (-2.944, 5.078, 0.8665), (-2.422, 5.094, 0.9348), (-1.896, 5.117, 1.002), (-1.365, 5.144, 1.058), (-0.832, 5.159, 1.074), (-0.2953, 5.174, 1.098), (0.2371, 5.189, 1.118), (0.7604, 5.194, 1.106), (1.281, 5.183, 1.06), (1.815, 5.147, 0.98), (2.36, 5.107, 0.9166), (2.908, 5.061, 0.8376), (3.466, 5.046, 0.832), (4.01, 5.026, 0.7634), (4.528, 5.006, 0.672), (5.034, 4.979, 0.5703), (5.546, 4.952, 0.4786), (6.055, 4.929, 0.4011), (6.567, 4.929, 0.3711), (7.079, 4.954, 0.3752), (7.563, 4.954, 0.2955), (8.031, 4.927, 0.1646), (8.503, 4.903, 0.0508), (8.99, 4.888, -0.01176), (9.489, 4.878, -0.03543), (9.975, 4.864, -0.1042), (-9.947, 5.354, -0.4378), (-9.448, 5.356, -0.4205), (-8.957, 5.365, -0.3763), (-8.466, 5.377, -0.3107), (-7.975, 5.394, -0.2288), (-7.483, 5.416, -0.1333), (-6.991, 5.441, -0.02461), (-6.497, 5.471, 0.09812), (-5.999, 5.505, 0.2331), (-5.496, 5.536, 0.3679), (-4.989, 5.56, 0.4826), (-4.479, 5.564, 0.5453), (-3.969, 5.548, 0.5706), (-3.454, 5.552, 0.6197), (-2.934, 5.568, 0.6829), (-2.413, 5.585, 0.7355), (-1.884, 5.6, 0.7624), (-1.355, 5.625, 0.8031), (-0.8251, 5.655, 0.8525), (-0.297, 5.677, 0.8835), (0.2255, 5.691, 0.883), (0.7452, 5.687, 0.8466), (1.266, 5.665, 0.7817), (1.795, 5.631, 0.7022), (2.334, 5.597, 0.6441), (2.883, 5.57, 0.6161), (3.436, 5.555, 0.6134), (3.98, 5.537, 0.5814), (4.497, 5.507, 0.4944), (4.999, 5.477, 0.3996), (5.503, 5.446, 0.3106), (6.007, 5.416, 0.2325), (6.522, 5.413, 0.2191), (7.047, 5.442, 0.2604), (7.554, 5.46, 0.2547), (8.036, 5.444, 0.1786), (8.518, 5.424, 0.1056), (9.007, 5.408, 0.04905), (9.492, 5.392, -0.02472), (9.971, 5.373, -0.1235), (-9.961, 5.875, -0.4011), (-9.457, 5.877, -0.3808), (-8.96, 5.882, -0.3467), (-8.466, 5.894, -0.2954), (-7.972, 5.911, -0.2311), (-7.479, 5.932, -0.1567), (-6.984, 5.957, -0.07277), (-6.487, 5.986, 0.02284), (-5.987, 6.017, 0.1345), (-5.483, 6.042, 0.258), (-4.978, 6.051, 0.3677), (-4.47, 6.034, 0.3899), (-3.959, 6.019, 0.4021), (-3.443, 6.026, 0.4442), (-2.922, 6.042, 0.4924), (-2.395, 6.059, 0.5174), (-1.87, 6.077, 0.5408), (-1.345, 6.108, 0.5921), (-0.8203, 6.144, 0.6558), (-0.2985, 6.166, 0.6784), (0.2207, 6.174, 0.6669), (0.7393, 6.168, 0.6279), (1.26, 6.149, 0.5692), (1.785, 6.122, 0.5007), (2.318, 6.093, 0.4481), (2.863, 6.074, 0.4378), (3.413, 6.06, 0.4429), (3.952, 6.037, 0.4118), (4.467, 6.005, 0.3383), (4.967, 5.972, 0.249), (5.465, 5.938, 0.1603), (5.966, 5.905, 0.08578), (6.482, 5.902, 0.07801), (7.012, 5.93, 0.1213), (7.531, 5.951, 0.1188), (8.027, 5.944, 0.08117), (8.514, 5.929, 0.04136), (9.0, 5.914, -0.001157), (9.484, 5.9, -0.0563), (9.967, 5.883, -0.1427), (-9.972, 6.393, -0.3839), (-9.46, 6.39, -0.3621), (-8.96, 6.396, -0.3287), (-8.464, 6.407, -0.2886), (-7.969, 6.423, -0.2403), (-7.474, 6.444, -0.1862), (-6.977, 6.469, -0.1287), (-6.477, 6.497, -0.06454), (-5.974, 6.523, 0.01417), (-5.469, 6.537, 0.1134), (-4.966, 6.517, 0.2165), (-4.457, 6.498, 0.2403), (-3.945, 6.487, 0.2478), (-3.427, 6.491, 0.2704), (-2.901, 6.5, 0.284), (-2.377, 6.517, 0.3021), (-1.857, 6.544, 0.3414), (-1.336, 6.59, 0.4231), (-0.8157, 6.624, 0.48), (-0.2971, 6.642, 0.4943), (0.2204, 6.649, 0.4807), (0.7381, 6.645, 0.448), (1.257, 6.633, 0.4016), (1.78, 6.614, 0.3493), (2.311, 6.594, 0.3114), (2.853, 6.577, 0.3085), (3.398, 6.556, 0.3056), (3.929, 6.531, 0.2735), (4.441, 6.501, 0.2096), (4.939, 6.469, 0.1298), (5.435, 6.435, 0.04762), (5.934, 6.403, -0.01873), (6.451, 6.4, -0.02537), (6.984, 6.427, -0.004498), (7.503, 6.443, -0.01577), (8.003, 6.438, -0.04528), (8.494, 6.425, -0.07584), (8.983, 6.413, -0.09564), (9.473, 6.403, -0.1282), (9.964, 6.392, -0.1697), (-9.973, 6.903, -0.3661), (-9.466, 6.906, -0.3474), (-8.961, 6.909, -0.3181), (-8.462, 6.919, -0.285), (-7.965, 6.933, -0.2489), (-7.468, 6.953, -0.2107), (-6.969, 6.977, -0.1755), (-6.467, 7.003, -0.1407), (-5.961, 7.025, -0.09808), (-5.455, 7.008, -0.04166), (-4.95, 6.978, 0.04181), (-4.441, 6.963, 0.08736), (-3.926, 6.952, 0.09774), (-3.405, 6.948, 0.096), (-2.882, 6.955, 0.1027), (-2.362, 6.972, 0.1213), (-1.846, 7.012, 0.1828), (-1.329, 7.069, 0.286), (-0.8106, 7.098, 0.3309), (-0.2934, 7.112, 0.3392), (0.2235, 7.12, 0.3289), (0.7406, 7.121, 0.3066), (1.259, 7.115, 0.2747), (1.781, 7.104, 0.2357), (2.31, 7.086, 0.2054), (2.848, 7.063, 0.1998), (3.386, 7.041, 0.1914), (3.911, 7.02, 0.1641), (4.421, 6.998, 0.1155), (4.919, 6.974, 0.05334), (5.416, 6.944, -0.0167), (5.919, 6.92, -0.06486), (6.441, 6.923, -0.07543), (6.967, 6.938, -0.08494), (7.48, 6.942, -0.1068), (7.98, 6.934, -0.1392), (8.473, 6.921, -0.1761), (8.965, 6.91, -0.2096), (9.46, 6.902, -0.2348), (9.958, 6.897, -0.2458), (-9.974, 7.413, -0.3477), (-9.467, 7.417, -0.3351), (-8.961, 7.421, -0.3148), (-8.459, 7.43, -0.2902), (-7.959, 7.443, -0.263), (-7.46, 7.461, -0.2345), (-6.961, 7.483, -0.2077), (-6.457, 7.506, -0.1822), (-5.95, 7.525, -0.1498), (-5.444, 7.48, -0.1093), (-4.935, 7.443, -0.06738), (-4.423, 7.427, -0.03161), (-3.905, 7.413, -0.0356), (-3.385, 7.409, -0.04332), (-2.865, 7.419, -0.02888), (-2.349, 7.443, 0.00603), (-1.836, 7.492, 0.08649), (-1.322, 7.548, 0.1827), (-0.8049, 7.571, 0.2149), (-0.2878, 7.582, 0.2191), (0.2292, 7.591, 0.2162), (0.7467, 7.598, 0.2096), (1.265, 7.599, 0.1944), (1.787, 7.59, 0.1639), (2.313, 7.568, 0.1314), (2.845, 7.543, 0.1185), (3.375, 7.524, 0.1068), (3.897, 7.511, 0.09168), (4.408, 7.502, 0.06724), (4.909, 7.488, 0.02185), (5.41, 7.467, -0.03675), (5.919, 7.451, -0.08446), (6.437, 7.449, -0.1164), (6.952, 7.448, -0.1437), (7.459, 7.442, -0.1733), (7.959, 7.432, -0.2072), (8.455, 7.42, -0.2436), (8.951, 7.411, -0.2773), (9.45, 7.405, -0.3065), (9.951, 7.4, -0.3308), (-9.975, 7.924, -0.3397), (-9.466, 7.927, -0.3338), (-8.959, 7.931, -0.3206), (-8.455, 7.939, -0.302), (-7.953, 7.95, -0.2798), (-7.451, 7.965, -0.2559), (-6.95, 7.983, -0.2325), (-6.447, 8.003, -0.2074), (-5.941, 8.011, -0.1754), (-5.433, 7.967, -0.1428), (-4.919, 7.917, -0.123), (-4.403, 7.891, -0.125), (-3.885, 7.879, -0.1419), (-3.367, 7.88, -0.1384), (-2.851, 7.901, -0.1004), (-2.339, 7.942, -0.02884), (-1.827, 7.993, 0.05575), (-1.315, 8.033, 0.1187), (-0.7986, 8.049, 0.1347), (-0.2813, 8.056, 0.1351), (0.2366, 8.067, 0.143), (0.7551, 8.081, 0.1575), (1.275, 8.089, 0.1648), (1.795, 8.082, 0.1467), (2.318, 8.053, 0.1032), (2.842, 8.025, 0.07185), (3.365, 8.011, 0.05813), (3.885, 8.009, 0.05699), (4.399, 8.012, 0.05085), (4.905, 8.008, 0.01387), (5.41, 7.993, -0.0483), (5.919, 7.977, -0.109), (6.43, 7.965, -0.1564), (6.937, 7.953, -0.1939), (7.441, 7.941, -0.2284), (7.941, 7.93, -0.2634), (8.44, 7.921, -0.2986), (8.94, 7.914, -0.3319), (9.443, 7.91, -0.3612), (9.947, 7.907, -0.3857), (-9.975, 8.436, -0.3356), (-9.465, 8.437, -0.337), (-8.956, 8.44, -0.3265), (-8.45, 8.446, -0.3109), (-7.945, 8.454, -0.2913), (-7.44, 8.465, -0.2709), (-6.936, 8.478, -0.2513), (-6.43, 8.494, -0.2268), (-5.923, 8.493, -0.1956), (-5.413, 8.455, -0.1697), (-4.9, 8.401, -0.1645), (-4.384, 8.367, -0.2045), (-3.868, 8.356, -0.2207), (-3.354, 8.373, -0.1843), (-2.842, 8.413, -0.1054), (-2.33, 8.458, -0.02298), (-1.819, 8.497, 0.04238), (-1.306, 8.523, 0.0813), (-0.7918, 8.532, 0.08469), (-0.2745, 8.535, 0.08045), (0.2441, 8.548, 0.09932), (0.7637, 8.569, 0.1374), (1.284, 8.588, 0.1749), (1.804, 8.588, 0.1819), (2.322, 8.552, 0.1218), (2.838, 8.519, 0.06114), (3.357, 8.508, 0.04353), (3.875, 8.512, 0.04926), (4.39, 8.522, 0.05177), (4.901, 8.522, 0.01272), (5.407, 8.507, -0.06454), (5.912, 8.485, -0.1395), (6.417, 8.466, -0.1963), (6.921, 8.451, -0.2397), (7.425, 8.439, -0.2775), (7.927, 8.431, -0.3143), (8.429, 8.424, -0.35), (8.933, 8.419, -0.3827), (9.438, 8.416, -0.4096), (9.944, 8.414, -0.4356), (-9.976, 8.949, -0.3122), (-9.464, 8.949, -0.3278), (-8.954, 8.95, -0.3217), (-8.445, 8.954, -0.3089), (-7.938, 8.959, -0.291), (-7.431, 8.965, -0.2739), (-6.923, 8.974, -0.2585), (-6.416, 8.984, -0.2337), (-5.907, 8.982, -0.2031), (-5.397, 8.961, -0.1775), (-4.884, 8.908, -0.1863), (-4.369, 8.869, -0.232), (-3.856, 8.868, -0.2267), (-3.344, 8.898, -0.1637), (-2.834, 8.937, -0.08676), (-2.322, 8.97, -0.02363), (-1.811, 8.996, 0.02185), (-1.298, 9.013, 0.04932), (-0.7842, 9.019, 0.05365), (-0.268, 9.02, 0.04788), (0.2503, 9.032, 0.07103), (0.77, 9.057, 0.1245), (1.29, 9.081, 0.1805), (1.807, 9.083, 0.1931), (2.321, 9.057, 0.1421), (2.835, 9.029, 0.08425), (3.35, 9.017, 0.05805), (3.866, 9.018, 0.05645), (4.38, 9.025, 0.05618), (4.89, 9.02, 0.00552), (5.396, 9.0, -0.08682), (5.9, 8.979, -0.1692), (6.404, 8.961, -0.2315), (6.909, 8.948, -0.278), (7.413, 8.94, -0.3179), (7.918, 8.934, -0.3547), (8.422, 8.929, -0.3943), (8.927, 8.926, -0.4259), (9.434, 8.924, -0.4511), (9.941, 8.921, -0.4794), (-9.978, 9.462, -0.2907), (-9.465, 9.462, -0.2964), (-8.954, 9.462, -0.2942), (-8.443, 9.464, -0.2883), (-7.933, 9.466, -0.2708), (-7.424, 9.469, -0.2518), (-6.915, 9.473, -0.2386), (-6.406, 9.479, -0.2169), (-5.896, 9.481, -0.1893), (-5.385, 9.478, -0.1608), (-4.873, 9.449, -0.1595), (-4.36, 9.416, -0.1814), (-3.848, 9.414, -0.1705), (-3.337, 9.437, -0.1184), (-2.826, 9.46, -0.06971), (-2.315, 9.478, -0.03197), (-1.803, 9.492, -0.004098), (-1.29, 9.503, 0.01603), (-0.7766, 9.51, 0.02855), (-0.2614, 9.514, 0.03645), (0.255, 9.522, 0.05379), (0.7722, 9.539, 0.09046), (1.288, 9.541, 0.09821), (1.803, 9.538, 0.09604), (2.317, 9.535, 0.09008), (2.831, 9.53, 0.0795), (3.344, 9.523, 0.06466), (3.858, 9.518, 0.0487), (4.37, 9.512, 0.02897), (4.879, 9.501, -0.02288), (5.385, 9.485, -0.1074), (5.89, 9.47, -0.1873), (6.395, 9.458, -0.2496), (6.9, 9.449, -0.2987), (7.406, 9.444, -0.3356), (7.913, 9.441, -0.3656), (8.418, 9.437, -0.4098), (8.925, 9.435, -0.4472), (9.432, 9.432, -0.4802), (9.941, 9.432, -0.4948), (-9.98, 9.977, -0.2628), (-9.467, 9.975, -0.2666), (-8.955, 9.976, -0.2486), (-8.444, 9.978, -0.2238), (-7.933, 9.978, -0.2157), (-7.422, 9.978, -0.1994), (-6.91, 9.977, -0.1954), (-6.399, 9.976, -0.1867), (-5.887, 9.976, -0.1715), (-5.376, 9.976, -0.1499), (-4.865, 9.976, -0.1244), (-4.354, 9.976, -0.1049), (-3.842, 9.975, -0.08923), (-3.331, 9.979, -0.07045), (-2.819, 9.983, -0.05519), (-2.307, 9.986, -0.04303), (-1.795, 9.988, -0.03326), (-1.283, 9.991, -0.02535), (-0.7699, 9.993, -0.01977), (-0.2567, 9.993, -0.01746), (0.2568, 9.994, -0.01694), (0.7704, 9.993, -0.01706), (1.284, 9.992, -0.01785), (1.797, 9.991, -0.01941), (2.311, 9.99, -0.0222), (2.824, 9.988, -0.02686), (3.336, 9.986, -0.03405), (3.848, 9.984, -0.0444), (4.359, 9.981, -0.05841), (4.869, 9.978, -0.07728), (5.377, 9.973, -0.1177), (5.884, 9.966, -0.1809), (6.39, 9.959, -0.2451), (6.896, 9.955, -0.2956), (7.404, 9.954, -0.32), (7.914, 9.956, -0.3165), (8.423, 9.957, -0.322), (8.927, 9.951, -0.3971), (9.435, 9.948, -0.4404), (9.946, 9.95, -0.435)], [], [(0, 1, 41, 40), (1, 2, 42, 41), (2, 3, 43, 42), (3, 4, 44, 43), (4, 5, 45, 44), (5, 6, 46, 45), (6, 7, 47, 46), (7, 8, 48, 47), (8, 9, 49, 48), (9, 10, 50, 49), (10, 11, 51, 50), (11, 12, 52, 51), (12, 13, 53, 52), (13, 14, 54, 53), (14, 15, 55, 54), (15, 16, 56, 55), (16, 17, 57, 56), (17, 18, 58, 57), (18, 19, 59, 58), (19, 20, 60, 59), (20, 21, 61, 60), (21, 22, 62, 61), (22, 23, 63, 62), (23, 24, 64, 63), (24, 25, 65, 64), (25, 26, 66, 65), (26, 27, 67, 66), (27, 28, 68, 67), (28, 29, 69, 68), (29, 30, 70, 69), (30, 31, 71, 70), (31, 32, 72, 71), (32, 33, 73, 72), (33, 34, 74, 73), (34, 35, 75, 74), (35, 36, 76, 75), (36, 37, 77, 76), (37, 38, 78, 77), (38, 39, 79, 78), (40, 41, 81, 80), (41, 42, 82, 81), (42, 43, 83, 82), (43, 44, 84, 83), (44, 45, 85, 84), (45, 46, 86, 85), (46, 47, 87, 86), (47, 48, 88, 87), (48, 49, 89, 88), (49, 50, 90, 89), (50, 51, 91, 90), (51, 52, 92, 91), (52, 53, 93, 92), (53, 54, 94, 93), (54, 55, 95, 94), (55, 56, 96, 95), (56, 57, 97, 96), (57, 58, 98, 97), (58, 59, 99, 98), (59, 60, 100, 99), (60, 61, 101, 100), (61, 62, 102, 101), (62, 63, 103, 102), (63, 64, 104, 103), (64, 65, 105, 104), (65, 66, 106, 105), (66, 67, 107, 106), (67, 68, 108, 107), (68, 69, 109, 108), (69, 70, 110, 109), (70, 71, 111, 110), (71, 72, 112, 111), (72, 73, 113, 112), (73, 74, 114, 113), (74, 75, 115, 114), (75, 76, 116, 115), (76, 77, 117, 116), (77, 78, 118, 117), (78, 79, 119, 118), (80, 81, 121, 120), (81, 82, 122, 121), (82, 83, 123, 122), (83, 84, 124, 123), (84, 85, 125, 124), (85, 86, 126, 125), (86, 87, 127, 126), (87, 88, 128, 127), (88, 89, 129, 128), (89, 90, 130, 129), (90, 91, 131, 130), (91, 92, 132, 131), (92, 93, 133, 132), (93, 94, 134, 133), (94, 95, 135, 134), (95, 96, 136, 135), (96, 97, 137, 136), (97, 98, 138, 137), (98, 99, 139, 138), (99, 100, 140, 139), (100, 101, 141, 140), (101, 102, 142, 141), (102, 103, 143, 142), (103, 104, 144, 143), (104, 105, 145, 144), (105, 106, 146, 145), (106, 107, 147, 146), (107, 108, 148, 147), (108, 109, 149, 148), (109, 110, 150, 149), (110, 111, 151, 150), (111, 112, 152, 151), (112, 113, 153, 152), (113, 114, 154, 153), (114, 115, 155, 154), (115, 116, 156, 155), (116, 117, 157, 156), (117, 118, 158, 157), (118, 119, 159, 158), (120, 121, 161, 160), (121, 122, 162, 161), (122, 123, 163, 162), (123, 124, 164, 163), (124, 125, 165, 164), (125, 126, 166, 165), (126, 127, 167, 166), (127, 128, 168, 167), (128, 129, 169, 168), (129, 130, 170, 169), (130, 131, 171, 170), (131, 132, 172, 171), (132, 133, 173, 172), (133, 134, 174, 173), (134, 135, 175, 174), (135, 136, 176, 175), (136, 137, 177, 176), (137, 138, 178, 177), (138, 139, 179, 178), (139, 140, 180, 179), (140, 141, 181, 180), (141, 142, 182, 181), (142, 143, 183, 182), (143, 144, 184, 183), (144, 145, 185, 184), (145, 146, 186, 185), (146, 147, 187, 186), (147, 148, 188, 187), (148, 149, 189, 188), (149, 150, 190, 189), (150, 151, 191, 190), (151, 152, 192, 191), (152, 153, 193, 192), (153, 154, 194, 193), (154, 155, 195, 194), (155, 156, 196, 195), (156, 157, 197, 196), (157, 158, 198, 197), (158, 159, 199, 198), (160, 161, 201, 200), (161, 162, 202, 201), (162, 163, 203, 202), (163, 164, 204, 203), (164, 165, 205, 204), (165, 166, 206, 205), (166, 167, 207, 206), (167, 168, 208, 207), (168, 169, 209, 208), (169, 170, 210, 209), (170, 171, 211, 210), (171, 172, 212, 211), (172, 173, 213, 212), (173, 174, 214, 213), (174, 175, 215, 214), (175, 176, 216, 215), (176, 177, 217, 216), (177, 178, 218, 217), (178, 179, 219, 218), (179, 180, 220, 219), (180, 181, 221, 220), (181, 182, 222, 221), (182, 183, 223, 222), (183, 184, 224, 223), (184, 185, 225, 224), (185, 186, 226, 225), (186, 187, 227, 226), (187, 188, 228, 227), (188, 189, 229, 228), (189, 190, 230, 229), (190, 191, 231, 230), (191, 192, 232, 231), (192, 193, 233, 232), (193, 194, 234, 233), (194, 195, 235, 234), (195, 196, 236, 235), (196, 197, 237, 236), (197, 198, 238, 237), (198, 199, 239, 238), (200, 201, 241, 240), (201, 202, 242, 241), (202, 203, 243, 242), (203, 204, 244, 243), (204, 205, 245, 244), (205, 206, 246, 245), (206, 207, 247, 246), (207, 208, 248, 247), (208, 209, 249, 248), (209, 210, 250, 249), (210, 211, 251, 250), (211, 212, 252, 251), (212, 213, 253, 252), (213, 214, 254, 253), (214, 215, 255, 254), (215, 216, 256, 255), (216, 217, 257, 256), (217, 218, 258, 257), (218, 219, 259, 258), (219, 220, 260, 259), (220, 221, 261, 260), (221, 222, 262, 261), (222, 223, 263, 262), (223, 224, 264, 263), (224, 225, 265, 264), (225, 226, 266, 265), (226, 227, 267, 266), (227, 228, 268, 267), (228, 229, 269, 268), (229, 230, 270, 269), (230, 231, 271, 270), (231, 232, 272, 271), (232, 233, 273, 272), (233, 234, 274, 273), (234, 235, 275, 274), (235, 236, 276, 275), (236, 237, 277, 276), (237, 238, 278, 277), (238, 239, 279, 278), (240, 241, 281, 280), (241, 242, 282, 281), (242, 243, 283, 282), (243, 244, 284, 283), (244, 245, 285, 284), (245, 246, 286, 285), (246, 247, 287, 286), (247, 248, 288, 287), (248, 249, 289, 288), (249, 250, 290, 289), (250, 251, 291, 290), (251, 252, 292, 291), (252, 253, 293, 292), (253, 254, 294, 293), (254, 255, 295, 294), (255, 256, 296, 295), (256, 257, 297, 296), (257, 258, 298, 297), (258, 259, 299, 298), (259, 260, 300, 299), (260, 261, 301, 300), (261, 262, 302, 301), (262, 263, 303, 302), (263, 264, 304, 303), (264, 265, 305, 304), (265, 266, 306, 305), (266, 267, 307, 306), (267, 268, 308, 307), (268, 269, 309, 308), (269, 270, 310, 309), (270, 271, 311, 310), (271, 272, 312, 311), (272, 273, 313, 312), (273, 274, 314, 313), (274, 275, 315, 314), (275, 276, 316, 315), (276, 277, 317, 316), (277, 278, 318, 317), (278, 279, 319, 318), (280, 281, 321, 320), (281, 282, 322, 321), (282, 283, 323, 322), (283, 284, 324, 323), (284, 285, 325, 324), (285, 286, 326, 325), (286, 287, 327, 326), (287, 288, 328, 327), (288, 289, 329, 328), (289, 290, 330, 329), (290, 291, 331, 330), (291, 292, 332, 331), (292, 293, 333, 332), (293, 294, 334, 333), (294, 295, 335, 334), (295, 296, 336, 335), (296, 297, 337, 336), (297, 298, 338, 337), (298, 299, 339, 338), (299, 300, 340, 339), (300, 301, 341, 340), (301, 302, 342, 341), (302, 303, 343, 342), (303, 304, 344, 343), (304, 305, 345, 344), (305, 306, 346, 345), (306, 307, 347, 346), (307, 308, 348, 347), (308, 309, 349, 348), (309, 310, 350, 349), (310, 311, 351, 350), (311, 312, 352, 351), (312, 313, 353, 352), (313, 314, 354, 353), (314, 315, 355, 354), (315, 316, 356, 355), (316, 317, 357, 356), (317, 318, 358, 357), (318, 319, 359, 358), (320, 321, 361, 360), (321, 322, 362, 361), (322, 323, 363, 362), (323, 324, 364, 363), (324, 325, 365, 364), (325, 326, 366, 365), (326, 327, 367, 366), (327, 328, 368, 367), (328, 329, 369, 368), (329, 330, 370, 369), (330, 331, 371, 370), (331, 332, 372, 371), (332, 333, 373, 372), (333, 334, 374, 373), (334, 335, 375, 374), (335, 336, 376, 375), (336, 337, 377, 376), (337, 338, 378, 377), (338, 339, 379, 378), (339, 340, 380, 379), (340, 341, 381, 380), (341, 342, 382, 381), (342, 343, 383, 382), (343, 344, 384, 383), (344, 345, 385, 384), (345, 346, 386, 385), (346, 347, 387, 386), (347, 348, 388, 387), (348, 349, 389, 388), (349, 350, 390, 389), (350, 351, 391, 390), (351, 352, 392, 391), (352, 353, 393, 392), (353, 354, 394, 393), (354, 355, 395, 394), (355, 356, 396, 395), (356, 357, 397, 396), (357, 358, 398, 397), (358, 359, 399, 398), (360, 361, 401, 400), (361, 362, 402, 401), (362, 363, 403, 402), (363, 364, 404, 403), (364, 365, 405, 404), (365, 366, 406, 405), (366, 367, 407, 406), (367, 368, 408, 407), (368, 369, 409, 408), (369, 370, 410, 409), (370, 371, 411, 410), (371, 372, 412, 411), (372, 373, 413, 412), (373, 374, 414, 413), (374, 375, 415, 414), (375, 376, 416, 415), (376, 377, 417, 416), (377, 378, 418, 417), (378, 379, 419, 418), (379, 380, 420, 419), (380, 381, 421, 420), (381, 382, 422, 421), (382, 383, 423, 422), (383, 384, 424, 423), (384, 385, 425, 424), (385, 386, 426, 425), (386, 387, 427, 426), (387, 388, 428, 427), (388, 389, 429, 428), (389, 390, 430, 429), (390, 391, 431, 430), (391, 392, 432, 431), (392, 393, 433, 432), (393, 394, 434, 433), (394, 395, 435, 434), (395, 396, 436, 435), (396, 397, 437, 436), (397, 398, 438, 437), (398, 399, 439, 438), (400, 401, 441, 440), (401, 402, 442, 441), (402, 403, 443, 442), (403, 404, 444, 443), (404, 405, 445, 444), (405, 406, 446, 445), (406, 407, 447, 446), (407, 408, 448, 447), (408, 409, 449, 448), (409, 410, 450, 449), (410, 411, 451, 450), (411, 412, 452, 451), (412, 413, 453, 452), (413, 414, 454, 453), (414, 415, 455, 454), (415, 416, 456, 455), (416, 417, 457, 456), (417, 418, 458, 457), (418, 419, 459, 458), (419, 420, 460, 459), (420, 421, 461, 460), (421, 422, 462, 461), (422, 423, 463, 462), (423, 424, 464, 463), (424, 425, 465, 464), (425, 426, 466, 465), (426, 427, 467, 466), (427, 428, 468, 467), (428, 429, 469, 468), (429, 430, 470, 469), (430, 431, 471, 470), (431, 432, 472, 471), (432, 433, 473, 472), (433, 434, 474, 473), (434, 435, 475, 474), (435, 436, 476, 475), (436, 437, 477, 476), (437, 438, 478, 477), (438, 439, 479, 478), (440, 441, 481, 480), (441, 442, 482, 481), (442, 443, 483, 482), (443, 444, 484, 483), (444, 445, 485, 484), (445, 446, 486, 485), (446, 447, 487, 486), (447, 448, 488, 487), (448, 449, 489, 488), (449, 450, 490, 489), (450, 451, 491, 490), (451, 452, 492, 491), (452, 453, 493, 492), (453, 454, 494, 493), (454, 455, 495, 494), (455, 456, 496, 495), (456, 457, 497, 496), (457, 458, 498, 497), (458, 459, 499, 498), (459, 460, 500, 499), (460, 461, 501, 500), (461, 462, 502, 501), (462, 463, 503, 502), (463, 464, 504, 503), (464, 465, 505, 504), (465, 466, 506, 505), (466, 467, 507, 506), (467, 468, 508, 507), (468, 469, 509, 508), (469, 470, 510, 509), (470, 471, 511, 510), (471, 472, 512, 511), (472, 473, 513, 512), (473, 474, 514, 513), (474, 475, 515, 514), (475, 476, 516, 515), (476, 477, 517, 516), (477, 478, 518, 517), (478, 479, 519, 518), (480, 481, 521, 520), (481, 482, 522, 521), (482, 483, 523, 522), (483, 484, 524, 523), (484, 485, 525, 524), (485, 486, 526, 525), (486, 487, 527, 526), (487, 488, 528, 527), (488, 489, 529, 528), (489, 490, 530, 529), (490, 491, 531, 530), (491, 492, 532, 531), (492, 493, 533, 532), (493, 494, 534, 533), (494, 495, 535, 534), (495, 496, 536, 535), (496, 497, 537, 536), (497, 498, 538, 537), (498, 499, 539, 538), (499, 500, 540, 539), (500, 501, 541, 540), (501, 502, 542, 541), (502, 503, 543, 542), (503, 504, 544, 543), (504, 505, 545, 544), (505, 506, 546, 545), (506, 507, 547, 546), (507, 508, 548, 547), (508, 509, 549, 548), (509, 510, 550, 549), (510, 511, 551, 550), (511, 512, 552, 551), (512, 513, 553, 552), (513, 514, 554, 553), (514, 515, 555, 554), (515, 516, 556, 555), (516, 517, 557, 556), (517, 518, 558, 557), (518, 519, 559, 558), (520, 521, 561, 560), (521, 522, 562, 561), (522, 523, 563, 562), (523, 524, 564, 563), (524, 525, 565, 564), (525, 526, 566, 565), (526, 527, 567, 566), (527, 528, 568, 567), (528, 529, 569, 568), (529, 530, 570, 569), (530, 531, 571, 570), (531, 532, 572, 571), (532, 533, 573, 572), (533, 534, 574, 573), (534, 535, 575, 574), (535, 536, 576, 575), (536, 537, 577, 576), (537, 538, 578, 577), (538, 539, 579, 578), (539, 540, 580, 579), (540, 541, 581, 580), (541, 542, 582, 581), (542, 543, 583, 582), (543, 544, 584, 583), (544, 545, 585, 584), (545, 546, 586, 585), (546, 547, 587, 586), (547, 548, 588, 587), (548, 549, 589, 588), (549, 550, 590, 589), (550, 551, 591, 590), (551, 552, 592, 591), (552, 553, 593, 592), (553, 554, 594, 593), (554, 555, 595, 594), (555, 556, 596, 595), (556, 557, 597, 596), (557, 558, 598, 597), (558, 559, 599, 598), (560, 561, 601, 600), (561, 562, 602, 601), (562, 563, 603, 602), (563, 564, 604, 603), (564, 565, 605, 604), (565, 566, 606, 605), (566, 567, 607, 606), (567, 568, 608, 607), (568, 569, 609, 608), (569, 570, 610, 609), (570, 571, 611, 610), (571, 572, 612, 611), (572, 573, 613, 612), (573, 574, 614, 613), (574, 575, 615, 614), (575, 576, 616, 615), (576, 577, 617, 616), (577, 578, 618, 617), (578, 579, 619, 618), (579, 580, 620, 619), (580, 581, 621, 620), (581, 582, 622, 621), (582, 583, 623, 622), (583, 584, 624, 623), (584, 585, 625, 624), (585, 586, 626, 625), (586, 587, 627, 626), (587, 588, 628, 627), (588, 589, 629, 628), (589, 590, 630, 629), (590, 591, 631, 630), (591, 592, 632, 631), (592, 593, 633, 632), (593, 594, 634, 633), (594, 595, 635, 634), (595, 596, 636, 635), (596, 597, 637, 636), (597, 598, 638, 637), (598, 599, 639, 638), (600, 601, 641, 640), (601, 602, 642, 641), (602, 603, 643, 642), (603, 604, 644, 643), (604, 605, 645, 644), (605, 606, 646, 645), (606, 607, 647, 646), (607, 608, 648, 647), (608, 609, 649, 648), (609, 610, 650, 649), (610, 611, 651, 650), (611, 612, 652, 651), (612, 613, 653, 652), (613, 614, 654, 653), (614, 615, 655, 654), (615, 616, 656, 655), (616, 617, 657, 656), (617, 618, 658, 657), (618, 619, 659, 658), (619, 620, 660, 659), (620, 621, 661, 660), (621, 622, 662, 661), (622, 623, 663, 662), (623, 624, 664, 663), (624, 625, 665, 664), (625, 626, 666, 665), (626, 627, 667, 666), (627, 628, 668, 667), (628, 629, 669, 668), (629, 630, 670, 669), (630, 631, 671, 670), (631, 632, 672, 671), (632, 633, 673, 672), (633, 634, 674, 673), (634, 635, 675, 674), (635, 636, 676, 675), (636, 637, 677, 676), (637, 638, 678, 677), (638, 639, 679, 678), (640, 641, 681, 680), (641, 642, 682, 681), (642, 643, 683, 682), (643, 644, 684, 683), (644, 645, 685, 684), (645, 646, 686, 685), (646, 647, 687, 686), (647, 648, 688, 687), (648, 649, 689, 688), (649, 650, 690, 689), (650, 651, 691, 690), (651, 652, 692, 691), (652, 653, 693, 692), (653, 654, 694, 693), (654, 655, 695, 694), (655, 656, 696, 695), (656, 657, 697, 696), (657, 658, 698, 697), (658, 659, 699, 698), (659, 660, 700, 699), (660, 661, 701, 700), (661, 662, 702, 701), (662, 663, 703, 702), (663, 664, 704, 703), (664, 665, 705, 704), (665, 666, 706, 705), (666, 667, 707, 706), (667, 668, 708, 707), (668, 669, 709, 708), (669, 670, 710, 709), (670, 671, 711, 710), (671, 672, 712, 711), (672, 673, 713, 712), (673, 674, 714, 713), (674, 675, 715, 714), (675, 676, 716, 715), (676, 677, 717, 716), (677, 678, 718, 717), (678, 679, 719, 718), (680, 681, 721, 720), (681, 682, 722, 721), (682, 683, 723, 722), (683, 684, 724, 723), (684, 685, 725, 724), (685, 686, 726, 725), (686, 687, 727, 726), (687, 688, 728, 727), (688, 689, 729, 728), (689, 690, 730, 729), (690, 691, 731, 730), (691, 692, 732, 731), (692, 693, 733, 732), (693, 694, 734, 733), (694, 695, 735, 734), (695, 696, 736, 735), (696, 697, 737, 736), (697, 698, 738, 737), (698, 699, 739, 738), (699, 700, 740, 739), (700, 701, 741, 740), (701, 702, 742, 741), (702, 703, 743, 742), (703, 704, 744, 743), (704, 705, 745, 744), (705, 706, 746, 745), (706, 707, 747, 746), (707, 708, 748, 747), (708, 709, 749, 748), (709, 710, 750, 749), (710, 711, 751, 750), (711, 712, 752, 751), (712, 713, 753, 752), (713, 714, 754, 753), (714, 715, 755, 754), (715, 716, 756, 755), (716, 717, 757, 756), (717, 718, 758, 757), (718, 719, 759, 758), (720, 721, 761, 760), (721, 722, 762, 761), (722, 723, 763, 762), (723, 724, 764, 763), (724, 725, 765, 764), (725, 726, 766, 765), (726, 727, 767, 766), (727, 728, 768, 767), (728, 729, 769, 768), (729, 730, 770, 769), (730, 731, 771, 770), (731, 732, 772, 771), (732, 733, 773, 772), (733, 734, 774, 773), (734, 735, 775, 774), (735, 736, 776, 775), (736, 737, 777, 776), (737, 738, 778, 777), (738, 739, 779, 778), (739, 740, 780, 779), (740, 741, 781, 780), (741, 742, 782, 781), (742, 743, 783, 782), (743, 744, 784, 783), (744, 745, 785, 784), (745, 746, 786, 785), (746, 747, 787, 786), (747, 748, 788, 787), (748, 749, 789, 788), (749, 750, 790, 789), (750, 751, 791, 790), (751, 752, 792, 791), (752, 753, 793, 792), (753, 754, 794, 793), (754, 755, 795, 794), (755, 756, 796, 795), (756, 757, 797, 796), (757, 758, 798, 797), (758, 759, 799, 798), (760, 761, 801, 800), (761, 762, 802, 801), (762, 763, 803, 802), (763, 764, 804, 803), (764, 765, 805, 804), (765, 766, 806, 805), (766, 767, 807, 806), (767, 768, 808, 807), (768, 769, 809, 808), (769, 770, 810, 809), (770, 771, 811, 810), (771, 772, 812, 811), (772, 773, 813, 812), (773, 774, 814, 813), (774, 775, 815, 814), (775, 776, 816, 815), (776, 777, 817, 816), (777, 778, 818, 817), (778, 779, 819, 818), (779, 780, 820, 819), (780, 781, 821, 820), (781, 782, 822, 821), (782, 783, 823, 822), (783, 784, 824, 823), (784, 785, 825, 824), (785, 786, 826, 825), (786, 787, 827, 826), (787, 788, 828, 827), (788, 789, 829, 828), (789, 790, 830, 829), (790, 791, 831, 830), (791, 792, 832, 831), (792, 793, 833, 832), (793, 794, 834, 833), (794, 795, 835, 834), (795, 796, 836, 835), (796, 797, 837, 836), (797, 798, 838, 837), (798, 799, 839, 838), (800, 801, 841, 840), (801, 802, 842, 841), (802, 803, 843, 842), (803, 804, 844, 843), (804, 805, 845, 844), (805, 806, 846, 845), (806, 807, 847, 846), (807, 808, 848, 847), (808, 809, 849, 848), (809, 810, 850, 849), (810, 811, 851, 850), (811, 812, 852, 851), (812, 813, 853, 852), (813, 814, 854, 853), (814, 815, 855, 854), (815, 816, 856, 855), (816, 817, 857, 856), (817, 818, 858, 857), (818, 819, 859, 858), (819, 820, 860, 859), (820, 821, 861, 860), (821, 822, 862, 861), (822, 823, 863, 862), (823, 824, 864, 863), (824, 825, 865, 864), (825, 826, 866, 865), (826, 827, 867, 866), (827, 828, 868, 867), (828, 829, 869, 868), (829, 830, 870, 869), (830, 831, 871, 870), (831, 832, 872, 871), (832, 833, 873, 872), (833, 834, 874, 873), (834, 835, 875, 874), (835, 836, 876, 875), (836, 837, 877, 876), (837, 838, 878, 877), (838, 839, 879, 878), (840, 841, 881, 880), (841, 842, 882, 881), (842, 843, 883, 882), (843, 844, 884, 883), (844, 845, 885, 884), (845, 846, 886, 885), (846, 847, 887, 886), (847, 848, 888, 887), (848, 849, 889, 888), (849, 850, 890, 889), (850, 851, 891, 890), (851, 852, 892, 891), (852, 853, 893, 892), (853, 854, 894, 893), (854, 855, 895, 894), (855, 856, 896, 895), (856, 857, 897, 896), (857, 858, 898, 897), (858, 859, 899, 898), (859, 860, 900, 899), (860, 861, 901, 900), (861, 862, 902, 901), (862, 863, 903, 902), (863, 864, 904, 903), (864, 865, 905, 904), (865, 866, 906, 905), (866, 867, 907, 906), (867, 868, 908, 907), (868, 869, 909, 908), (869, 870, 910, 909), (870, 871, 911, 910), (871, 872, 912, 911), (872, 873, 913, 912), (873, 874, 914, 913), (874, 875, 915, 914), (875, 876, 916, 915), (876, 877, 917, 916), (877, 878, 918, 917), (878, 879, 919, 918), (880, 881, 921, 920), (881, 882, 922, 921), (882, 883, 923, 922), (883, 884, 924, 923), (884, 885, 925, 924), (885, 886, 926, 925), (886, 887, 927, 926), (887, 888, 928, 927), (888, 889, 929, 928), (889, 890, 930, 929), (890, 891, 931, 930), (891, 892, 932, 931), (892, 893, 933, 932), (893, 894, 934, 933), (894, 895, 935, 934), (895, 896, 936, 935), (896, 897, 937, 936), (897, 898, 938, 937), (898, 899, 939, 938), (899, 900, 940, 939), (900, 901, 941, 940), (901, 902, 942, 941), (902, 903, 943, 942), (903, 904, 944, 943), (904, 905, 945, 944), (905, 906, 946, 945), (906, 907, 947, 946), (907, 908, 948, 947), (908, 909, 949, 948), (909, 910, 950, 949), (910, 911, 951, 950), (911, 912, 952, 951), (912, 913, 953, 952), (913, 914, 954, 953), (914, 915, 955, 954), (915, 916, 956, 955), (916, 917, 957, 956), (917, 918, 958, 957), (918, 919, 959, 958), (920, 921, 961, 960), (921, 922, 962, 961), (922, 923, 963, 962), (923, 924, 964, 963), (924, 925, 965, 964), (925, 926, 966, 965), (926, 927, 967, 966), (927, 928, 968, 967), (928, 929, 969, 968), (929, 930, 970, 969), (930, 931, 971, 970), (931, 932, 972, 971), (932, 933, 973, 972), (933, 934, 974, 973), (934, 935, 975, 974), (935, 936, 976, 975), (936, 937, 977, 976), (937, 938, 978, 977), (938, 939, 979, 978), (939, 940, 980, 979), (940, 941, 981, 980), (941, 942, 982, 981), (942, 943, 983, 982), (943, 944, 984, 983), (944, 945, 985, 984), (945, 946, 986, 985), (946, 947, 987, 986), (947, 948, 988, 987), (948, 949, 989, 988), (949, 950, 990, 989), (950, 951, 991, 990), (951, 952, 992, 991), (952, 953, 993, 992), (953, 954, 994, 993), (954, 955, 995, 994), (955, 956, 996, 995), (956, 957, 997, 996), (957, 958, 998, 997), (958, 959, 999, 998), (960, 961, 1001, 1000), (961, 962, 1002, 1001), (962, 963, 1003, 1002), (963, 964, 1004, 1003), (964, 965, 1005, 1004), (965, 966, 1006, 1005), (966, 967, 1007, 1006), (967, 968, 1008, 1007), (968, 969, 1009, 1008), (969, 970, 1010, 1009), (970, 971, 1011, 1010), (971, 972, 1012, 1011), (972, 973, 1013, 1012), (973, 974, 1014, 1013), (974, 975, 1015, 1014), (975, 976, 1016, 1015), (976, 977, 1017, 1016), (977, 978, 1018, 1017), (978, 979, 1019, 1018), (979, 980, 1020, 1019), (980, 981, 1021, 1020), (981, 982, 1022, 1021), (982, 983, 1023, 1022), (983, 984, 1024, 1023), (984, 985, 1025, 1024), (985, 986, 1026, 1025), (986, 987, 1027, 1026), (987, 988, 1028, 1027), (988, 989, 1029, 1028), (989, 990, 1030, 1029), (990, 991, 1031, 1030), (991, 992, 1032, 1031), (992, 993, 1033, 1032), (993, 994, 1034, 1033), (994, 995, 1035, 1034), (995, 996, 1036, 1035), (996, 997, 1037, 1036), (997, 998, 1038, 1037), (998, 999, 1039, 1038), (1000, 1001, 1041, 1040), (1001, 1002, 1042, 1041), (1002, 1003, 1043, 1042), (1003, 1004, 1044, 1043), (1004, 1005, 1045, 1044), (1005, 1006, 1046, 1045), (1006, 1007, 1047, 1046), (1007, 1008, 1048, 1047), (1008, 1009, 1049, 1048), (1009, 1010, 1050, 1049), (1010, 1011, 1051, 1050), (1011, 1012, 1052, 1051), (1012, 1013, 1053, 1052), (1013, 1014, 1054, 1053), (1014, 1015, 1055, 1054), (1015, 1016, 1056, 1055), (1016, 1017, 1057, 1056), (1017, 1018, 1058, 1057), (1018, 1019, 1059, 1058), (1019, 1020, 1060, 1059), (1020, 1021, 1061, 1060), (1021, 1022, 1062, 1061), (1022, 1023, 1063, 1062), (1023, 1024, 1064, 1063), (1024, 1025, 1065, 1064), (1025, 1026, 1066, 1065), (1026, 1027, 1067, 1066), (1027, 1028, 1068, 1067), (1028, 1029, 1069, 1068), (1029, 1030, 1070, 1069), (1030, 1031, 1071, 1070), (1031, 1032, 1072, 1071), (1032, 1033, 1073, 1072), (1033, 1034, 1074, 1073), (1034, 1035, 1075, 1074), (1035, 1036, 1076, 1075), (1036, 1037, 1077, 1076), (1037, 1038, 1078, 1077), (1038, 1039, 1079, 1078), (1040, 1041, 1081, 1080), (1041, 1042, 1082, 1081), (1042, 1043, 1083, 1082), (1043, 1044, 1084, 1083), (1044, 1045, 1085, 1084), (1045, 1046, 1086, 1085), (1046, 1047, 1087, 1086), (1047, 1048, 1088, 1087), (1048, 1049, 1089, 1088), (1049, 1050, 1090, 1089), (1050, 1051, 1091, 1090), (1051, 1052, 1092, 1091), (1052, 1053, 1093, 1092), (1053, 1054, 1094, 1093), (1054, 1055, 1095, 1094), (1055, 1056, 1096, 1095), (1056, 1057, 1097, 1096), (1057, 1058, 1098, 1097), (1058, 1059, 1099, 1098), (1059, 1060, 1100, 1099), (1060, 1061, 1101, 1100), (1061, 1062, 1102, 1101), (1062, 1063, 1103, 1102), (1063, 1064, 1104, 1103), (1064, 1065, 1105, 1104), (1065, 1066, 1106, 1105), (1066, 1067, 1107, 1106), (1067, 1068, 1108, 1107), (1068, 1069, 1109, 1108), (1069, 1070, 1110, 1109), (1070, 1071, 1111, 1110), (1071, 1072, 1112, 1111), (1072, 1073, 1113, 1112), (1073, 1074, 1114, 1113), (1074, 1075, 1115, 1114), (1075, 1076, 1116, 1115), (1076, 1077, 1117, 1116), (1077, 1078, 1118, 1117), (1078, 1079, 1119, 1118), (1080, 1081, 1121, 1120), (1081, 1082, 1122, 1121), (1082, 1083, 1123, 1122), (1083, 1084, 1124, 1123), (1084, 1085, 1125, 1124), (1085, 1086, 1126, 1125), (1086, 1087, 1127, 1126), (1087, 1088, 1128, 1127), (1088, 1089, 1129, 1128), (1089, 1090, 1130, 1129), (1090, 1091, 1131, 1130), (1091, 1092, 1132, 1131), (1092, 1093, 1133, 1132), (1093, 1094, 1134, 1133), (1094, 1095, 1135, 1134), (1095, 1096, 1136, 1135), (1096, 1097, 1137, 1136), (1097, 1098, 1138, 1137), (1098, 1099, 1139, 1138), (1099, 1100, 1140, 1139), (1100, 1101, 1141, 1140), (1101, 1102, 1142, 1141), (1102, 1103, 1143, 1142), (1103, 1104, 1144, 1143), (1104, 1105, 1145, 1144), (1105, 1106, 1146, 1145), (1106, 1107, 1147, 1146), (1107, 1108, 1148, 1147), (1108, 1109, 1149, 1148), (1109, 1110, 1150, 1149), (1110, 1111, 1151, 1150), (1111, 1112, 1152, 1151), (1112, 1113, 1153, 1152), (1113, 1114, 1154, 1153), (1114, 1115, 1155, 1154), (1115, 1116, 1156, 1155), (1116, 1117, 1157, 1156), (1117, 1118, 1158, 1157), (1118, 1119, 1159, 1158), (1120, 1121, 1161, 1160), (1121, 1122, 1162, 1161), (1122, 1123, 1163, 1162), (1123, 1124, 1164, 1163), (1124, 1125, 1165, 1164), (1125, 1126, 1166, 1165), (1126, 1127, 1167, 1166), (1127, 1128, 1168, 1167), (1128, 1129, 1169, 1168), (1129, 1130, 1170, 1169), (1130, 1131, 1171, 1170), (1131, 1132, 1172, 1171), (1132, 1133, 1173, 1172), (1133, 1134, 1174, 1173), (1134, 1135, 1175, 1174), (1135, 1136, 1176, 1175), (1136, 1137, 1177, 1176), (1137, 1138, 1178, 1177), (1138, 1139, 1179, 1178), (1139, 1140, 1180, 1179), (1140, 1141, 1181, 1180), (1141, 1142, 1182, 1181), (1142, 1143, 1183, 1182), (1143, 1144, 1184, 1183), (1144, 1145, 1185, 1184), (1145, 1146, 1186, 1185), (1146, 1147, 1187, 1186), (1147, 1148, 1188, 1187), (1148, 1149, 1189, 1188), (1149, 1150, 1190, 1189), (1150, 1151, 1191, 1190), (1151, 1152, 1192, 1191), (1152, 1153, 1193, 1192), (1153, 1154, 1194, 1193), (1154, 1155, 1195, 1194), (1155, 1156, 1196, 1195), (1156, 1157, 1197, 1196), (1157, 1158, 1198, 1197), (1158, 1159, 1199, 1198), (1160, 1161, 1201, 1200), (1161, 1162, 1202, 1201), (1162, 1163, 1203, 1202), (1163, 1164, 1204, 1203), (1164, 1165, 1205, 1204), (1165, 1166, 1206, 1205), (1166, 1167, 1207, 1206), (1167, 1168, 1208, 1207), (1168, 1169, 1209, 1208), (1169, 1170, 1210, 1209), (1170, 1171, 1211, 1210), (1171, 1172, 1212, 1211), (1172, 1173, 1213, 1212), (1173, 1174, 1214, 1213), (1174, 1175, 1215, 1214), (1175, 1176, 1216, 1215), (1176, 1177, 1217, 1216), (1177, 1178, 1218, 1217), (1178, 1179, 1219, 1218), (1179, 1180, 1220, 1219), (1180, 1181, 1221, 1220), (1181, 1182, 1222, 1221), (1182, 1183, 1223, 1222), (1183, 1184, 1224, 1223), (1184, 1185, 1225, 1224), (1185, 1186, 1226, 1225), (1186, 1187, 1227, 1226), (1187, 1188, 1228, 1227), (1188, 1189, 1229, 1228), (1189, 1190, 1230, 1229), (1190, 1191, 1231, 1230), (1191, 1192, 1232, 1231), (1192, 1193, 1233, 1232), (1193, 1194, 1234, 1233), (1194, 1195, 1235, 1234), (1195, 1196, 1236, 1235), (1196, 1197, 1237, 1236), (1197, 1198, 1238, 1237), (1198, 1199, 1239, 1238), (1200, 1201, 1241, 1240), (1201, 1202, 1242, 1241), (1202, 1203, 1243, 1242), (1203, 1204, 1244, 1243), (1204, 1205, 1245, 1244), (1205, 1206, 1246, 1245), (1206, 1207, 1247, 1246), (1207, 1208, 1248, 1247), (1208, 1209, 1249, 1248), (1209, 1210, 1250, 1249), (1210, 1211, 1251, 1250), (1211, 1212, 1252, 1251), (1212, 1213, 1253, 1252), (1213, 1214, 1254, 1253), (1214, 1215, 1255, 1254), (1215, 1216, 1256, 1255), (1216, 1217, 1257, 1256), (1217, 1218, 1258, 1257), (1218, 1219, 1259, 1258), (1219, 1220, 1260, 1259), (1220, 1221, 1261, 1260), (1221, 1222, 1262, 1261), (1222, 1223, 1263, 1262), (1223, 1224, 1264, 1263), (1224, 1225, 1265, 1264), (1225, 1226, 1266, 1265), (1226, 1227, 1267, 1266), (1227, 1228, 1268, 1267), (1228, 1229, 1269, 1268), (1229, 1230, 1270, 1269), (1230, 1231, 1271, 1270), (1231, 1232, 1272, 1271), (1232, 1233, 1273, 1272), (1233, 1234, 1274, 1273), (1234, 1235, 1275, 1274), (1235, 1236, 1276, 1275), (1236, 1237, 1277, 1276), (1237, 1238, 1278, 1277), (1238, 1239, 1279, 1278), (1240, 1241, 1281, 1280), (1241, 1242, 1282, 1281), (1242, 1243, 1283, 1282), (1243, 1244, 1284, 1283), (1244, 1245, 1285, 1284), (1245, 1246, 1286, 1285), (1246, 1247, 1287, 1286), (1247, 1248, 1288, 1287), (1248, 1249, 1289, 1288), (1249, 1250, 1290, 1289), (1250, 1251, 1291, 1290), (1251, 1252, 1292, 1291), (1252, 1253, 1293, 1292), (1253, 1254, 1294, 1293), (1254, 1255, 1295, 1294), (1255, 1256, 1296, 1295), (1256, 1257, 1297, 1296), (1257, 1258, 1298, 1297), (1258, 1259, 1299, 1298), (1259, 1260, 1300, 1299), (1260, 1261, 1301, 1300), (1261, 1262, 1302, 1301), (1262, 1263, 1303, 1302), (1263, 1264, 1304, 1303), (1264, 1265, 1305, 1304), (1265, 1266, 1306, 1305), (1266, 1267, 1307, 1306), (1267, 1268, 1308, 1307), (1268, 1269, 1309, 1308), (1269, 1270, 1310, 1309), (1270, 1271, 1311, 1310), (1271, 1272, 1312, 1311), (1272, 1273, 1313, 1312), (1273, 1274, 1314, 1313), (1274, 1275, 1315, 1314), (1275, 1276, 1316, 1315), (1276, 1277, 1317, 1316), (1277, 1278, 1318, 1317), (1278, 1279, 1319, 1318), (1280, 1281, 1321, 1320), (1281, 1282, 1322, 1321), (1282, 1283, 1323, 1322), (1283, 1284, 1324, 1323), (1284, 1285, 1325, 1324), (1285, 1286, 1326, 1325), (1286, 1287, 1327, 1326), (1287, 1288, 1328, 1327), (1288, 1289, 1329, 1328), (1289, 1290, 1330, 1329), (1290, 1291, 1331, 1330), (1291, 1292, 1332, 1331), (1292, 1293, 1333, 1332), (1293, 1294, 1334, 1333), (1294, 1295, 1335, 1334), (1295, 1296, 1336, 1335), (1296, 1297, 1337, 1336), (1297, 1298, 1338, 1337), (1298, 1299, 1339, 1338), (1299, 1300, 1340, 1339), (1300, 1301, 1341, 1340), (1301, 1302, 1342, 1341), (1302, 1303, 1343, 1342), (1303, 1304, 1344, 1343), (1304, 1305, 1345, 1344), (1305, 1306, 1346, 1345), (1306, 1307, 1347, 1346), (1307, 1308, 1348, 1347), (1308, 1309, 1349, 1348), (1309, 1310, 1350, 1349), (1310, 1311, 1351, 1350), (1311, 1312, 1352, 1351), (1312, 1313, 1353, 1352), (1313, 1314, 1354, 1353), (1314, 1315, 1355, 1354), (1315, 1316, 1356, 1355), (1316, 1317, 1357, 1356), (1317, 1318, 1358, 1357), (1318, 1319, 1359, 1358), (1320, 1321, 1361, 1360), (1321, 1322, 1362, 1361), (1322, 1323, 1363, 1362), (1323, 1324, 1364, 1363), (1324, 1325, 1365, 1364), (1325, 1326, 1366, 1365), (1326, 1327, 1367, 1366), (1327, 1328, 1368, 1367), (1328, 1329, 1369, 1368), (1329, 1330, 1370, 1369), (1330, 1331, 1371, 1370), (1331, 1332, 1372, 1371), (1332, 1333, 1373, 1372), (1333, 1334, 1374, 1373), (1334, 1335, 1375, 1374), (1335, 1336, 1376, 1375), (1336, 1337, 1377, 1376), (1337, 1338, 1378, 1377), (1338, 1339, 1379, 1378), (1339, 1340, 1380, 1379), (1340, 1341, 1381, 1380), (1341, 1342, 1382, 1381), (1342, 1343, 1383, 1382), (1343, 1344, 1384, 1383), (1344, 1345, 1385, 1384), (1345, 1346, 1386, 1385), (1346, 1347, 1387, 1386), (1347, 1348, 1388, 1387), (1348, 1349, 1389, 1388), (1349, 1350, 1390, 1389), (1350, 1351, 1391, 1390), (1351, 1352, 1392, 1391), (1352, 1353, 1393, 1392), (1353, 1354, 1394, 1393), (1354, 1355, 1395, 1394), (1355, 1356, 1396, 1395), (1356, 1357, 1397, 1396), (1357, 1358, 1398, 1397), (1358, 1359, 1399, 1398), (1360, 1361, 1401, 1400), (1361, 1362, 1402, 1401), (1362, 1363, 1403, 1402), (1363, 1364, 1404, 1403), (1364, 1365, 1405, 1404), (1365, 1366, 1406, 1405), (1366, 1367, 1407, 1406), (1367, 1368, 1408, 1407), (1368, 1369, 1409, 1408), (1369, 1370, 1410, 1409), (1370, 1371, 1411, 1410), (1371, 1372, 1412, 1411), (1372, 1373, 1413, 1412), (1373, 1374, 1414, 1413), (1374, 1375, 1415, 1414), (1375, 1376, 1416, 1415), (1376, 1377, 1417, 1416), (1377, 1378, 1418, 1417), (1378, 1379, 1419, 1418), (1379, 1380, 1420, 1419), (1380, 1381, 1421, 1420), (1381, 1382, 1422, 1421), (1382, 1383, 1423, 1422), (1383, 1384, 1424, 1423), (1384, 1385, 1425, 1424), (1385, 1386, 1426, 1425), (1386, 1387, 1427, 1426), (1387, 1388, 1428, 1427), (1388, 1389, 1429, 1428), (1389, 1390, 1430, 1429), (1390, 1391, 1431, 1430), (1391, 1392, 1432, 1431), (1392, 1393, 1433, 1432), (1393, 1394, 1434, 1433), (1394, 1395, 1435, 1434), (1395, 1396, 1436, 1435), (1396, 1397, 1437, 1436), (1397, 1398, 1438, 1437), (1398, 1399, 1439, 1438), (1400, 1401, 1441, 1440), (1401, 1402, 1442, 1441), (1402, 1403, 1443, 1442), (1403, 1404, 1444, 1443), (1404, 1405, 1445, 1444), (1405, 1406, 1446, 1445), (1406, 1407, 1447, 1446), (1407, 1408, 1448, 1447), (1408, 1409, 1449, 1448), (1409, 1410, 1450, 1449), (1410, 1411, 1451, 1450), (1411, 1412, 1452, 1451), (1412, 1413, 1453, 1452), (1413, 1414, 1454, 1453), (1414, 1415, 1455, 1454), (1415, 1416, 1456, 1455), (1416, 1417, 1457, 1456), (1417, 1418, 1458, 1457), (1418, 1419, 1459, 1458), (1419, 1420, 1460, 1459), (1420, 1421, 1461, 1460), (1421, 1422, 1462, 1461), (1422, 1423, 1463, 1462), (1423, 1424, 1464, 1463), (1424, 1425, 1465, 1464), (1425, 1426, 1466, 1465), (1426, 1427, 1467, 1466), (1427, 1428, 1468, 1467), (1428, 1429, 1469, 1468), (1429, 1430, 1470, 1469), (1430, 1431, 1471, 1470), (1431, 1432, 1472, 1471), (1432, 1433, 1473, 1472), (1433, 1434, 1474, 1473), (1434, 1435, 1475, 1474), (1435, 1436, 1476, 1475), (1436, 1437, 1477, 1476), (1437, 1438, 1478, 1477), (1438, 1439, 1479, 1478), (1440, 1441, 1481, 1480), (1441, 1442, 1482, 1481), (1442, 1443, 1483, 1482), (1443, 1444, 1484, 1483), (1444, 1445, 1485, 1484), (1445, 1446, 1486, 1485), (1446, 1447, 1487, 1486), (1447, 1448, 1488, 1487), (1448, 1449, 1489, 1488), (1449, 1450, 1490, 1489), (1450, 1451, 1491, 1490), (1451, 1452, 1492, 1491), (1452, 1453, 1493, 1492), (1453, 1454, 1494, 1493), (1454, 1455, 1495, 1494), (1455, 1456, 1496, 1495), (1456, 1457, 1497, 1496), (1457, 1458, 1498, 1497), (1458, 1459, 1499, 1498), (1459, 1460, 1500, 1499), (1460, 1461, 1501, 1500), (1461, 1462, 1502, 1501), (1462, 1463, 1503, 1502), (1463, 1464, 1504, 1503), (1464, 1465, 1505, 1504), (1465, 1466, 1506, 1505), (1466, 1467, 1507, 1506), (1467, 1468, 1508, 1507), (1468, 1469, 1509, 1508), (1469, 1470, 1510, 1509), (1470, 1471, 1511, 1510), (1471, 1472, 1512, 1511), (1472, 1473, 1513, 1512), (1473, 1474, 1514, 1513), (1474, 1475, 1515, 1514), (1475, 1476, 1516, 1515), (1476, 1477, 1517, 1516), (1477, 1478, 1518, 1517), (1478, 1479, 1519, 1518), (1480, 1481, 1521, 1520), (1481, 1482, 1522, 1521), (1482, 1483, 1523, 1522), (1483, 1484, 1524, 1523), (1484, 1485, 1525, 1524), (1485, 1486, 1526, 1525), (1486, 1487, 1527, 1526), (1487, 1488, 1528, 1527), (1488, 1489, 1529, 1528), (1489, 1490, 1530, 1529), (1490, 1491, 1531, 1530), (1491, 1492, 1532, 1531), (1492, 1493, 1533, 1532), (1493, 1494, 1534, 1533), (1494, 1495, 1535, 1534), (1495, 1496, 1536, 1535), (1496, 1497, 1537, 1536), (1497, 1498, 1538, 1537), (1498, 1499, 1539, 1538), (1499, 1500, 1540, 1539), (1500, 1501, 1541, 1540), (1501, 1502, 1542, 1541), (1502, 1503, 1543, 1542), (1503, 1504, 1544, 1543), (1504, 1505, 1545, 1544), (1505, 1506, 1546, 1545), (1506, 1507, 1547, 1546), (1507, 1508, 1548, 1547), (1508, 1509, 1549, 1548), (1509, 1510, 1550, 1549), (1510, 1511, 1551, 1550), (1511, 1512, 1552, 1551), (1512, 1513, 1553, 1552), (1513, 1514, 1554, 1553), (1514, 1515, 1555, 1554), (1515, 1516, 1556, 1555), (1516, 1517, 1557, 1556), (1517, 1518, 1558, 1557), (1518, 1519, 1559, 1558), (1520, 1521, 1561, 1560), (1521, 1522, 1562, 1561), (1522, 1523, 1563, 1562), (1523, 1524, 1564, 1563), (1524, 1525, 1565, 1564), (1525, 1526, 1566, 1565), (1526, 1527, 1567, 1566), (1527, 1528, 1568, 1567), (1528, 1529, 1569, 1568), (1529, 1530, 1570, 1569), (1530, 1531, 1571, 1570), (1531, 1532, 1572, 1571), (1532, 1533, 1573, 1572), (1533, 1534, 1574, 1573), (1534, 1535, 1575, 1574), (1535, 1536, 1576, 1575), (1536, 1537, 1577, 1576), (1537, 1538, 1578, 1577), (1538, 1539, 1579, 1578), (1539, 1540, 1580, 1579), (1540, 1541, 1581, 1580), (1541, 1542, 1582, 1581), (1542, 1543, 1583, 1582), (1543, 1544, 1584, 1583), (1544, 1545, 1585, 1584), (1545, 1546, 1586, 1585), (1546, 1547, 1587, 1586), (1547, 1548, 1588, 1587), (1548, 1549, 1589, 1588), (1549, 1550, 1590, 1589), (1550, 1551, 1591, 1590), (1551, 1552, 1592, 1591), (1552, 1553, 1593, 1592), (1553, 1554, 1594, 1593), (1554, 1555, 1595, 1594), (1555, 1556, 1596, 1595), (1556, 1557, 1597, 1596), (1557, 1558, 1598, 1597), (1558, 1559, 1599, 1598)])
me_level.materials.append(mat_ground)
me_level.use_remesh_preserve_volume = False
me_level.use_remesh_preserve_attributes = False
me_level.use_mirror_vertex_groups = False
me_level.update()

# ---- objects
ob_point = bpy.data.objects.new('Point', light_point)
ob_grid = bpy.data.objects.new('Grid', me_level)

# ---- transforms, parenting, visibility, modifiers, constraints
ob_point.location = (0.0, 0.0, 136.8)
ob_point.lineart.crease_threshold = 0.0
ob_grid.location = (0.0, 0.0, 0.0)
ob_grid.scale = (20.0, 20.0, 20.0)
ob_grid.lineart.crease_threshold = 0.0

# ---- collection membership
col_collection_1.objects.link(ob_point)
col_collection_1.objects.link(ob_grid)

# ---- scene / render settings (as saved in the file)
scene.frame_start = 1; scene.frame_end = 250; scene.frame_set(1)
scene.render.engine = 'BLENDER_EEVEE_NEXT'
scene.render.resolution_percentage = 50
scene.render.dither_intensity = 0.0
scene.cycles.use_denoising = False
scene.cycles.samples = 10
scene.cycles.sampling_pattern = 'TABULATED_SOBOL'
scene.cycles.light_sampling_threshold = 0.0
scene.cycles.use_adaptive_sampling = False
scene.cycles.use_light_tree = False
scene.cycles.blur_glossy = 0.0
scene.cycles.pixel_filter_type = 'GAUSSIAN'
scene.cycles.sample_clamp_indirect = 0.0
scene.view_settings.view_transform = 'Standard'
bpy.context.view_layer.update()

# ---- added for rendering (the .blend has no active camera): camera
cam_auto = bpy.data.cameras.new('AutoCamera')
cam_auto.lens = 50.0
cam_auto.sensor_width = 36.0
cam_auto.clip_end = 9347.91
ob_auto_camera = bpy.data.objects.new('AutoCamera', cam_auto)
scene.collection.objects.link(ob_auto_camera)
ob_auto_camera.location = (533.349, -639.701, 452.268)
ob_auto_camera.rotation_euler = (1.09748, -7.21219e-08, 0.694738)
scene.camera = ob_auto_camera
bpy.context.view_layer.update()
